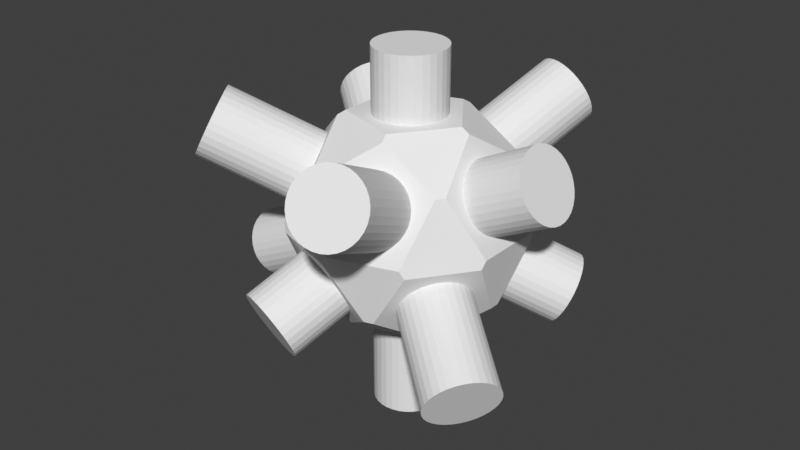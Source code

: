 # Source: cubidi.blend  (saved by Blender 4.0.36; exported with 4.5.12 LTS)
import bpy
from mathutils import Matrix  # noqa: F401  (used for matrix-valued properties, if any)

bpy.ops.wm.read_factory_settings(use_empty=True)
scene = bpy.context.scene
scene.name = 'Scene'

# ---- collections
col_collection = bpy.data.collections.new('Collection'); scene.collection.children.link(col_collection)

# ---- world
world_world = bpy.data.worlds.new('World'); scene.world = world_world
world_world.use_nodes = True; world_world.node_tree.nodes.clear()
_N = world_world.node_tree.nodes; _L = world_world.node_tree.links
n0 = _N.new('ShaderNodeOutputWorld'); n0.name = 'World Output'; n0.location = (300, 300)
n1 = _N.new('ShaderNodeBackground'); n1.name = 'Background'; n1.location = (10, 300)
n1.inputs[0].default_value = (0.05088, 0.05088, 0.05088, 1.0)
_L.new(n1.outputs[0], n0.inputs[0])
n0.is_active_output = True
world_world.color = (0.05088, 0.05088, 0.05088)
world_world.use_sun_shadow = False
world_world.sun_shadow_jitter_overblur = 0.0

# ---- meshes
me_cylinder = bpy.data.meshes.new('Cylinder')
me_cylinder.from_pydata([(7.866e-09, 0.8851, -5.026), (7.866e-09, 0.8851, 4.138), (0.1727, 0.8681, -5.026), (0.1727, 0.8681, 4.138), (0.3387, 0.8177, -5.026), (0.3387, 0.8177, 4.138), (0.4917, 0.7359, -5.026), (0.4917, 0.7359, 4.138), (0.6259, 0.6259, -5.026), (0.6259, 0.6259, 4.138), (0.7359, 0.4917, -5.026), (0.7359, 0.4917, 4.138), (0.8177, 0.3387, -5.026), (0.8177, 0.3387, 4.138), (0.8681, 0.1727, -5.026), (0.8681, 0.1727, 4.138), (0.8851, -4.061e-08, -5.026), (0.8851, -4.061e-08, 4.138), (0.8681, -0.1727, -5.026), (0.8681, -0.1727, 4.138), (0.8177, -0.3387, -5.026), (0.8177, -0.3387, 4.138), (0.7359, -0.4917, -5.026), (0.7359, -0.4917, 4.138), (0.6259, -0.6259, -5.026), (0.6259, -0.6259, 4.138), (0.4917, -0.7359, -5.026), (0.4917, -0.7359, 4.138), (0.3387, -0.8177, -5.026), (0.3387, -0.8177, 4.138), (0.1727, -0.8681, -5.026), (0.1727, -0.8681, 4.138), (-6.951e-08, -0.8851, -5.026), (-6.951e-08, -0.8851, 4.138), (-0.1727, -0.8681, -5.026), (-0.1727, -0.8681, 4.138), (-0.3387, -0.8177, -5.026), (-0.3387, -0.8177, 4.138), (-0.4917, -0.7359, -5.026), (-0.4917, -0.7359, 4.138), (-0.6259, -0.6259, -5.026), (-0.6259, -0.6259, 4.138), (-0.7359, -0.4917, -5.026), (-0.7359, -0.4917, 4.138), (-0.8177, -0.3387, -5.026), (-0.8177, -0.3387, 4.138), (-0.8681, -0.1727, -5.026), (-0.8681, -0.1727, 4.138), (-0.8851, 8.628e-09, -5.026), (-0.8851, 8.628e-09, 4.138), (-0.8681, 0.1727, -5.026), (-0.8681, 0.1727, 4.138), (-0.8177, 0.3387, -5.026), (-0.8177, 0.3387, 4.138), (-0.7359, 0.4917, -5.026), (-0.7359, 0.4917, 4.138), (-0.6259, 0.6259, -5.026), (-0.6259, 0.6259, 4.138), (-0.4917, 0.7359, -5.026), (-0.4917, 0.7359, 4.138), (-0.3387, 0.8177, -5.026), (-0.3387, 0.8177, 4.138), (-0.1727, 0.8681, -5.026), (-0.1727, 0.8681, 4.138)], [], [(0, 1, 3, 2), (2, 3, 5, 4), (4, 5, 7, 6), (6, 7, 9, 8), (8, 9, 11, 10), (10, 11, 13, 12), (12, 13, 15, 14), (14, 15, 17, 16), (16, 17, 19, 18), (18, 19, 21, 20), (20, 21, 23, 22), (22, 23, 25, 24), (24, 25, 27, 26), (26, 27, 29, 28), (28, 29, 31, 30), (30, 31, 33, 32), (32, 33, 35, 34), (34, 35, 37, 36), (36, 37, 39, 38), (38, 39, 41, 40), (40, 41, 43, 42), (42, 43, 45, 44), (44, 45, 47, 46), (46, 47, 49, 48), (48, 49, 51, 50), (50, 51, 53, 52), (52, 53, 55, 54), (54, 55, 57, 56), (56, 57, 59, 58), (58, 59, 61, 60), (3, 1, 63, 61, 59, 57, 55, 53, 51, 49, 47, 45, 43, 41, 39, 37, 35, 33, 31, 29, 27, 25, 23, 21, 19, 17, 15, 13, 11, 9, 7, 5), (60, 61, 63, 62), (62, 63, 1, 0), (0, 2, 4, 6, 8, 10, 12, 14, 16, 18, 20, 22, 24, 26, 28, 30, 32, 34, 36, 38, 40, 42, 44, 46, 48, 50, 52, 54, 56, 58, 60, 62)])
_uv = me_cylinder.uv_layers.new(name='UVMap')
_uv.uv.foreach_set('vector', [1.0, 0.5, 1.0, 1.0, 0.9688, 1.0, 0.9688, 0.5, 0.9688, 0.5, 0.9688, 1.0, 0.9375, 1.0, 0.9375, 0.5, 0.9375, 0.5, 0.9375, 1.0, 0.9062, 1.0, 0.9062, 0.5, 0.9062, 0.5, 0.9062, 1.0, 0.875, 1.0, 0.875, 0.5, 0.875, 0.5, 0.875, 1.0, 0.8438, 1.0, 0.8438, 0.5, 0.8438, 0.5, 0.8438, 1.0, 0.8125, 1.0, 0.8125, 0.5, 0.8125, 0.5, 0.8125, 1.0, 0.7812, 1.0, 0.7812, 0.5, 0.7812, 0.5, 0.7812, 1.0, 0.75, 1.0, 0.75, 0.5, 0.75, 0.5, 0.75, 1.0, 0.7188, 1.0, 0.7188, 0.5, 0.7188, 0.5, 0.7188, 1.0, 0.6875, 1.0, 0.6875, 0.5, 0.6875, 0.5, 0.6875, 1.0, 0.6562, 1.0, 0.6562, 0.5, 0.6562, 0.5, 0.6562, 1.0, 0.625, 1.0, 0.625, 0.5, 0.625, 0.5, 0.625, 1.0, 0.5938, 1.0, 0.5938, 0.5, 0.5938, 0.5, 0.5938, 1.0, 0.5625, 1.0, 0.5625, 0.5, 0.5625, 0.5, 0.5625, 1.0, 0.5312, 1.0, 0.5312, 0.5, 0.5312, 0.5, 0.5312, 1.0, 0.5, 1.0, 0.5, 0.5, 0.5, 0.5, 0.5, 1.0, 0.4688, 1.0, 0.4688, 0.5, 0.4688, 0.5, 0.4688, 1.0, 0.4375, 1.0, 0.4375, 0.5, 0.4375, 0.5, 0.4375, 1.0, 0.4062, 1.0, 0.4062, 0.5, 0.4062, 0.5, 0.4062, 1.0, 0.375, 1.0, 0.375, 0.5, 0.375, 0.5, 0.375, 1.0, 0.3438, 1.0, 0.3438, 0.5, 0.3438, 0.5, 0.3438, 1.0, 0.3125, 1.0, 0.3125, 0.5, 0.3125, 0.5, 0.3125, 1.0, 0.2812, 1.0, 0.2812, 0.5, 0.2812, 0.5, 0.2812, 1.0, 0.25, 1.0, 0.25, 0.5, 0.25, 0.5, 0.25, 1.0, 0.2188, 1.0, 0.2188, 0.5, 0.2188, 0.5, 0.2188, 1.0, 0.1875, 1.0, 0.1875, 0.5, 0.1875, 0.5, 0.1875, 1.0, 0.1562, 1.0, 0.1562, 0.5, 0.1562, 0.5, 0.1562, 1.0, 0.125, 1.0, 0.125, 0.5, 0.125, 0.5, 0.125, 1.0, 0.09375, 1.0, 0.09375, 0.5, 0.09375, 0.5, 0.09375, 1.0, 0.0625, 1.0, 0.0625, 0.5, 0.2968, 0.4854, 0.25, 0.49, 0.2032, 0.4854, 0.1582, 0.4717, 0.1167, 0.4496, 0.08029, 0.4197, 0.05045, 0.3833, 0.02827, 0.3418, 0.01461, 0.2968, 0.01, 0.25, 0.01461, 0.2032, 0.02827, 0.1582, 0.05045, 0.1167, 0.08029, 0.08029, 0.1167, 0.05045, 0.1582, 0.02827, 0.2032, 0.01461, 0.25, 0.01, 0.2968, 0.01461, 0.3418, 0.02827, 0.3833, 0.05045, 0.4197, 0.08029, 0.4496, 0.1167, 0.4717, 0.1582, 0.4854, 0.2032, 0.49, 0.25, 0.4854, 0.2968, 0.4717, 0.3418, 0.4496, 0.3833, 0.4197, 0.4197, 0.3833, 0.4496, 0.3418, 0.4717, 0.0625, 0.5, 0.0625, 1.0, 0.03125, 1.0, 0.03125, 0.5, 0.03125, 0.5, 0.03125, 1.0, 0.0, 1.0, 0.0, 0.5, 0.75, 0.49, 0.7968, 0.4854, 0.8418, 0.4717, 0.8833, 0.4496, 0.9197, 0.4197, 0.9496, 0.3833, 0.9717, 0.3418, 0.9854, 0.2968, 0.99, 0.25, 0.9854, 0.2032, 0.9717, 0.1582, 0.9496, 0.1167, 0.9197, 0.08029, 0.8833, 0.05045, 0.8418, 0.02827, 0.7968, 0.01461, 0.75, 0.01, 0.7032, 0.01461, 0.6582, 0.02827, 0.6167, 0.05045, 0.5803, 0.08029, 0.5504, 0.1167, 0.5283, 0.1582, 0.5146, 0.2032, 0.51, 0.25, 0.5146, 0.2968, 0.5283, 0.3418, 0.5504, 0.3833, 0.5803, 0.4197, 0.6167, 0.4496, 0.6582, 0.4717, 0.7032, 0.4854])
me_cylinder.use_remesh_fix_poles = True
me_cylinder.use_remesh_preserve_attributes = False
me_cylinder.update()
me_cylinder_001 = bpy.data.meshes.new('Cylinder.001')
me_cylinder_001.from_pydata([(7.866e-09, 0.8851, -5.026), (7.866e-09, 0.8851, 4.138), (0.1727, 0.8681, -5.026), (0.1727, 0.8681, 4.138), (0.3387, 0.8177, -5.026), (0.3387, 0.8177, 4.138), (0.4917, 0.7359, -5.026), (0.4917, 0.7359, 4.138), (0.6259, 0.6259, -5.026), (0.6259, 0.6259, 4.138), (0.7359, 0.4917, -5.026), (0.7359, 0.4917, 4.138), (0.8177, 0.3387, -5.026), (0.8177, 0.3387, 4.138), (0.8681, 0.1727, -5.026), (0.8681, 0.1727, 4.138), (0.8851, -4.061e-08, -5.026), (0.8851, -4.061e-08, 4.138), (0.8681, -0.1727, -5.026), (0.8681, -0.1727, 4.138), (0.8177, -0.3387, -5.026), (0.8177, -0.3387, 4.138), (0.7359, -0.4917, -5.026), (0.7359, -0.4917, 4.138), (0.6259, -0.6259, -5.026), (0.6259, -0.6259, 4.138), (0.4917, -0.7359, -5.026), (0.4917, -0.7359, 4.138), (0.3387, -0.8177, -5.026), (0.3387, -0.8177, 4.138), (0.1727, -0.8681, -5.026), (0.1727, -0.8681, 4.138), (-6.951e-08, -0.8851, -5.026), (-6.951e-08, -0.8851, 4.138), (-0.1727, -0.8681, -5.026), (-0.1727, -0.8681, 4.138), (-0.3387, -0.8177, -5.026), (-0.3387, -0.8177, 4.138), (-0.4917, -0.7359, -5.026), (-0.4917, -0.7359, 4.138), (-0.6259, -0.6259, -5.026), (-0.6259, -0.6259, 4.138), (-0.7359, -0.4917, -5.026), (-0.7359, -0.4917, 4.138), (-0.8177, -0.3387, -5.026), (-0.8177, -0.3387, 4.138), (-0.8681, -0.1727, -5.026), (-0.8681, -0.1727, 4.138), (-0.8851, 8.628e-09, -5.026), (-0.8851, 8.628e-09, 4.138), (-0.8681, 0.1727, -5.026), (-0.8681, 0.1727, 4.138), (-0.8177, 0.3387, -5.026), (-0.8177, 0.3387, 4.138), (-0.7359, 0.4917, -5.026), (-0.7359, 0.4917, 4.138), (-0.6259, 0.6259, -5.026), (-0.6259, 0.6259, 4.138), (-0.4917, 0.7359, -5.026), (-0.4917, 0.7359, 4.138), (-0.3387, 0.8177, -5.026), (-0.3387, 0.8177, 4.138), (-0.1727, 0.8681, -5.026), (-0.1727, 0.8681, 4.138)], [], [(0, 1, 3, 2), (2, 3, 5, 4), (4, 5, 7, 6), (6, 7, 9, 8), (8, 9, 11, 10), (10, 11, 13, 12), (12, 13, 15, 14), (14, 15, 17, 16), (16, 17, 19, 18), (18, 19, 21, 20), (20, 21, 23, 22), (22, 23, 25, 24), (24, 25, 27, 26), (26, 27, 29, 28), (28, 29, 31, 30), (30, 31, 33, 32), (32, 33, 35, 34), (34, 35, 37, 36), (36, 37, 39, 38), (38, 39, 41, 40), (40, 41, 43, 42), (42, 43, 45, 44), (44, 45, 47, 46), (46, 47, 49, 48), (48, 49, 51, 50), (50, 51, 53, 52), (52, 53, 55, 54), (54, 55, 57, 56), (56, 57, 59, 58), (58, 59, 61, 60), (3, 1, 63, 61, 59, 57, 55, 53, 51, 49, 47, 45, 43, 41, 39, 37, 35, 33, 31, 29, 27, 25, 23, 21, 19, 17, 15, 13, 11, 9, 7, 5), (60, 61, 63, 62), (62, 63, 1, 0), (0, 2, 4, 6, 8, 10, 12, 14, 16, 18, 20, 22, 24, 26, 28, 30, 32, 34, 36, 38, 40, 42, 44, 46, 48, 50, 52, 54, 56, 58, 60, 62)])
_uv = me_cylinder_001.uv_layers.new(name='UVMap')
_uv.uv.foreach_set('vector', [1.0, 0.5, 1.0, 1.0, 0.9688, 1.0, 0.9688, 0.5, 0.9688, 0.5, 0.9688, 1.0, 0.9375, 1.0, 0.9375, 0.5, 0.9375, 0.5, 0.9375, 1.0, 0.9062, 1.0, 0.9062, 0.5, 0.9062, 0.5, 0.9062, 1.0, 0.875, 1.0, 0.875, 0.5, 0.875, 0.5, 0.875, 1.0, 0.8438, 1.0, 0.8438, 0.5, 0.8438, 0.5, 0.8438, 1.0, 0.8125, 1.0, 0.8125, 0.5, 0.8125, 0.5, 0.8125, 1.0, 0.7812, 1.0, 0.7812, 0.5, 0.7812, 0.5, 0.7812, 1.0, 0.75, 1.0, 0.75, 0.5, 0.75, 0.5, 0.75, 1.0, 0.7188, 1.0, 0.7188, 0.5, 0.7188, 0.5, 0.7188, 1.0, 0.6875, 1.0, 0.6875, 0.5, 0.6875, 0.5, 0.6875, 1.0, 0.6562, 1.0, 0.6562, 0.5, 0.6562, 0.5, 0.6562, 1.0, 0.625, 1.0, 0.625, 0.5, 0.625, 0.5, 0.625, 1.0, 0.5938, 1.0, 0.5938, 0.5, 0.5938, 0.5, 0.5938, 1.0, 0.5625, 1.0, 0.5625, 0.5, 0.5625, 0.5, 0.5625, 1.0, 0.5312, 1.0, 0.5312, 0.5, 0.5312, 0.5, 0.5312, 1.0, 0.5, 1.0, 0.5, 0.5, 0.5, 0.5, 0.5, 1.0, 0.4688, 1.0, 0.4688, 0.5, 0.4688, 0.5, 0.4688, 1.0, 0.4375, 1.0, 0.4375, 0.5, 0.4375, 0.5, 0.4375, 1.0, 0.4062, 1.0, 0.4062, 0.5, 0.4062, 0.5, 0.4062, 1.0, 0.375, 1.0, 0.375, 0.5, 0.375, 0.5, 0.375, 1.0, 0.3438, 1.0, 0.3438, 0.5, 0.3438, 0.5, 0.3438, 1.0, 0.3125, 1.0, 0.3125, 0.5, 0.3125, 0.5, 0.3125, 1.0, 0.2812, 1.0, 0.2812, 0.5, 0.2812, 0.5, 0.2812, 1.0, 0.25, 1.0, 0.25, 0.5, 0.25, 0.5, 0.25, 1.0, 0.2188, 1.0, 0.2188, 0.5, 0.2188, 0.5, 0.2188, 1.0, 0.1875, 1.0, 0.1875, 0.5, 0.1875, 0.5, 0.1875, 1.0, 0.1562, 1.0, 0.1562, 0.5, 0.1562, 0.5, 0.1562, 1.0, 0.125, 1.0, 0.125, 0.5, 0.125, 0.5, 0.125, 1.0, 0.09375, 1.0, 0.09375, 0.5, 0.09375, 0.5, 0.09375, 1.0, 0.0625, 1.0, 0.0625, 0.5, 0.2968, 0.4854, 0.25, 0.49, 0.2032, 0.4854, 0.1582, 0.4717, 0.1167, 0.4496, 0.08029, 0.4197, 0.05045, 0.3833, 0.02827, 0.3418, 0.01461, 0.2968, 0.01, 0.25, 0.01461, 0.2032, 0.02827, 0.1582, 0.05045, 0.1167, 0.08029, 0.08029, 0.1167, 0.05045, 0.1582, 0.02827, 0.2032, 0.01461, 0.25, 0.01, 0.2968, 0.01461, 0.3418, 0.02827, 0.3833, 0.05045, 0.4197, 0.08029, 0.4496, 0.1167, 0.4717, 0.1582, 0.4854, 0.2032, 0.49, 0.25, 0.4854, 0.2968, 0.4717, 0.3418, 0.4496, 0.3833, 0.4197, 0.4197, 0.3833, 0.4496, 0.3418, 0.4717, 0.0625, 0.5, 0.0625, 1.0, 0.03125, 1.0, 0.03125, 0.5, 0.03125, 0.5, 0.03125, 1.0, 0.0, 1.0, 0.0, 0.5, 0.75, 0.49, 0.7968, 0.4854, 0.8418, 0.4717, 0.8833, 0.4496, 0.9197, 0.4197, 0.9496, 0.3833, 0.9717, 0.3418, 0.9854, 0.2968, 0.99, 0.25, 0.9854, 0.2032, 0.9717, 0.1582, 0.9496, 0.1167, 0.9197, 0.08029, 0.8833, 0.05045, 0.8418, 0.02827, 0.7968, 0.01461, 0.75, 0.01, 0.7032, 0.01461, 0.6582, 0.02827, 0.6167, 0.05045, 0.5803, 0.08029, 0.5504, 0.1167, 0.5283, 0.1582, 0.5146, 0.2032, 0.51, 0.25, 0.5146, 0.2968, 0.5283, 0.3418, 0.5504, 0.3833, 0.5803, 0.4197, 0.6167, 0.4496, 0.6582, 0.4717, 0.7032, 0.4854])
me_cylinder_001.use_remesh_fix_poles = True
me_cylinder_001.use_remesh_preserve_attributes = False
me_cylinder_001.update()
me_cylinder_002 = bpy.data.meshes.new('Cylinder.002')
me_cylinder_002.from_pydata([(7.866e-09, 0.8851, -5.026), (7.866e-09, 0.8851, 4.138), (0.1727, 0.8681, -5.026), (0.1727, 0.8681, 4.138), (0.3387, 0.8177, -5.026), (0.3387, 0.8177, 4.138), (0.4917, 0.7359, -5.026), (0.4917, 0.7359, 4.138), (0.6259, 0.6259, -5.026), (0.6259, 0.6259, 4.138), (0.7359, 0.4917, -5.026), (0.7359, 0.4917, 4.138), (0.8177, 0.3387, -5.026), (0.8177, 0.3387, 4.138), (0.8681, 0.1727, -5.026), (0.8681, 0.1727, 4.138), (0.8851, -4.061e-08, -5.026), (0.8851, -4.061e-08, 4.138), (0.8681, -0.1727, -5.026), (0.8681, -0.1727, 4.138), (0.8177, -0.3387, -5.026), (0.8177, -0.3387, 4.138), (0.7359, -0.4917, -5.026), (0.7359, -0.4917, 4.138), (0.6259, -0.6259, -5.026), (0.6259, -0.6259, 4.138), (0.4917, -0.7359, -5.026), (0.4917, -0.7359, 4.138), (0.3387, -0.8177, -5.026), (0.3387, -0.8177, 4.138), (0.1727, -0.8681, -5.026), (0.1727, -0.8681, 4.138), (-6.951e-08, -0.8851, -5.026), (-6.951e-08, -0.8851, 4.138), (-0.1727, -0.8681, -5.026), (-0.1727, -0.8681, 4.138), (-0.3387, -0.8177, -5.026), (-0.3387, -0.8177, 4.138), (-0.4917, -0.7359, -5.026), (-0.4917, -0.7359, 4.138), (-0.6259, -0.6259, -5.026), (-0.6259, -0.6259, 4.138), (-0.7359, -0.4917, -5.026), (-0.7359, -0.4917, 4.138), (-0.8177, -0.3387, -5.026), (-0.8177, -0.3387, 4.138), (-0.8681, -0.1727, -5.026), (-0.8681, -0.1727, 4.138), (-0.8851, 8.628e-09, -5.026), (-0.8851, 8.628e-09, 4.138), (-0.8681, 0.1727, -5.026), (-0.8681, 0.1727, 4.138), (-0.8177, 0.3387, -5.026), (-0.8177, 0.3387, 4.138), (-0.7359, 0.4917, -5.026), (-0.7359, 0.4917, 4.138), (-0.6259, 0.6259, -5.026), (-0.6259, 0.6259, 4.138), (-0.4917, 0.7359, -5.026), (-0.4917, 0.7359, 4.138), (-0.3387, 0.8177, -5.026), (-0.3387, 0.8177, 4.138), (-0.1727, 0.8681, -5.026), (-0.1727, 0.8681, 4.138)], [], [(0, 1, 3, 2), (2, 3, 5, 4), (4, 5, 7, 6), (6, 7, 9, 8), (8, 9, 11, 10), (10, 11, 13, 12), (12, 13, 15, 14), (14, 15, 17, 16), (16, 17, 19, 18), (18, 19, 21, 20), (20, 21, 23, 22), (22, 23, 25, 24), (24, 25, 27, 26), (26, 27, 29, 28), (28, 29, 31, 30), (30, 31, 33, 32), (32, 33, 35, 34), (34, 35, 37, 36), (36, 37, 39, 38), (38, 39, 41, 40), (40, 41, 43, 42), (42, 43, 45, 44), (44, 45, 47, 46), (46, 47, 49, 48), (48, 49, 51, 50), (50, 51, 53, 52), (52, 53, 55, 54), (54, 55, 57, 56), (56, 57, 59, 58), (58, 59, 61, 60), (3, 1, 63, 61, 59, 57, 55, 53, 51, 49, 47, 45, 43, 41, 39, 37, 35, 33, 31, 29, 27, 25, 23, 21, 19, 17, 15, 13, 11, 9, 7, 5), (60, 61, 63, 62), (62, 63, 1, 0), (0, 2, 4, 6, 8, 10, 12, 14, 16, 18, 20, 22, 24, 26, 28, 30, 32, 34, 36, 38, 40, 42, 44, 46, 48, 50, 52, 54, 56, 58, 60, 62)])
_uv = me_cylinder_002.uv_layers.new(name='UVMap')
_uv.uv.foreach_set('vector', [1.0, 0.5, 1.0, 1.0, 0.9688, 1.0, 0.9688, 0.5, 0.9688, 0.5, 0.9688, 1.0, 0.9375, 1.0, 0.9375, 0.5, 0.9375, 0.5, 0.9375, 1.0, 0.9062, 1.0, 0.9062, 0.5, 0.9062, 0.5, 0.9062, 1.0, 0.875, 1.0, 0.875, 0.5, 0.875, 0.5, 0.875, 1.0, 0.8438, 1.0, 0.8438, 0.5, 0.8438, 0.5, 0.8438, 1.0, 0.8125, 1.0, 0.8125, 0.5, 0.8125, 0.5, 0.8125, 1.0, 0.7812, 1.0, 0.7812, 0.5, 0.7812, 0.5, 0.7812, 1.0, 0.75, 1.0, 0.75, 0.5, 0.75, 0.5, 0.75, 1.0, 0.7188, 1.0, 0.7188, 0.5, 0.7188, 0.5, 0.7188, 1.0, 0.6875, 1.0, 0.6875, 0.5, 0.6875, 0.5, 0.6875, 1.0, 0.6562, 1.0, 0.6562, 0.5, 0.6562, 0.5, 0.6562, 1.0, 0.625, 1.0, 0.625, 0.5, 0.625, 0.5, 0.625, 1.0, 0.5938, 1.0, 0.5938, 0.5, 0.5938, 0.5, 0.5938, 1.0, 0.5625, 1.0, 0.5625, 0.5, 0.5625, 0.5, 0.5625, 1.0, 0.5312, 1.0, 0.5312, 0.5, 0.5312, 0.5, 0.5312, 1.0, 0.5, 1.0, 0.5, 0.5, 0.5, 0.5, 0.5, 1.0, 0.4688, 1.0, 0.4688, 0.5, 0.4688, 0.5, 0.4688, 1.0, 0.4375, 1.0, 0.4375, 0.5, 0.4375, 0.5, 0.4375, 1.0, 0.4062, 1.0, 0.4062, 0.5, 0.4062, 0.5, 0.4062, 1.0, 0.375, 1.0, 0.375, 0.5, 0.375, 0.5, 0.375, 1.0, 0.3438, 1.0, 0.3438, 0.5, 0.3438, 0.5, 0.3438, 1.0, 0.3125, 1.0, 0.3125, 0.5, 0.3125, 0.5, 0.3125, 1.0, 0.2812, 1.0, 0.2812, 0.5, 0.2812, 0.5, 0.2812, 1.0, 0.25, 1.0, 0.25, 0.5, 0.25, 0.5, 0.25, 1.0, 0.2188, 1.0, 0.2188, 0.5, 0.2188, 0.5, 0.2188, 1.0, 0.1875, 1.0, 0.1875, 0.5, 0.1875, 0.5, 0.1875, 1.0, 0.1562, 1.0, 0.1562, 0.5, 0.1562, 0.5, 0.1562, 1.0, 0.125, 1.0, 0.125, 0.5, 0.125, 0.5, 0.125, 1.0, 0.09375, 1.0, 0.09375, 0.5, 0.09375, 0.5, 0.09375, 1.0, 0.0625, 1.0, 0.0625, 0.5, 0.2968, 0.4854, 0.25, 0.49, 0.2032, 0.4854, 0.1582, 0.4717, 0.1167, 0.4496, 0.08029, 0.4197, 0.05045, 0.3833, 0.02827, 0.3418, 0.01461, 0.2968, 0.01, 0.25, 0.01461, 0.2032, 0.02827, 0.1582, 0.05045, 0.1167, 0.08029, 0.08029, 0.1167, 0.05045, 0.1582, 0.02827, 0.2032, 0.01461, 0.25, 0.01, 0.2968, 0.01461, 0.3418, 0.02827, 0.3833, 0.05045, 0.4197, 0.08029, 0.4496, 0.1167, 0.4717, 0.1582, 0.4854, 0.2032, 0.49, 0.25, 0.4854, 0.2968, 0.4717, 0.3418, 0.4496, 0.3833, 0.4197, 0.4197, 0.3833, 0.4496, 0.3418, 0.4717, 0.0625, 0.5, 0.0625, 1.0, 0.03125, 1.0, 0.03125, 0.5, 0.03125, 0.5, 0.03125, 1.0, 0.0, 1.0, 0.0, 0.5, 0.75, 0.49, 0.7968, 0.4854, 0.8418, 0.4717, 0.8833, 0.4496, 0.9197, 0.4197, 0.9496, 0.3833, 0.9717, 0.3418, 0.9854, 0.2968, 0.99, 0.25, 0.9854, 0.2032, 0.9717, 0.1582, 0.9496, 0.1167, 0.9197, 0.08029, 0.8833, 0.05045, 0.8418, 0.02827, 0.7968, 0.01461, 0.75, 0.01, 0.7032, 0.01461, 0.6582, 0.02827, 0.6167, 0.05045, 0.5803, 0.08029, 0.5504, 0.1167, 0.5283, 0.1582, 0.5146, 0.2032, 0.51, 0.25, 0.5146, 0.2968, 0.5283, 0.3418, 0.5504, 0.3833, 0.5803, 0.4197, 0.6167, 0.4496, 0.6582, 0.4717, 0.7032, 0.4854])
me_cylinder_002.use_remesh_fix_poles = True
me_cylinder_002.use_remesh_preserve_attributes = False
me_cylinder_002.update()
me_cylinder_004 = bpy.data.meshes.new('Cylinder.004')
me_cylinder_004.from_pydata([(7.866e-09, 0.8851, -5.026), (7.866e-09, 0.8851, 4.138), (0.1727, 0.8681, -5.026), (0.1727, 0.8681, 4.138), (0.3387, 0.8177, -5.026), (0.3387, 0.8177, 4.138), (0.4917, 0.7359, -5.026), (0.4917, 0.7359, 4.138), (0.6259, 0.6259, -5.026), (0.6259, 0.6259, 4.138), (0.7359, 0.4917, -5.026), (0.7359, 0.4917, 4.138), (0.8177, 0.3387, -5.026), (0.8177, 0.3387, 4.138), (0.8681, 0.1727, -5.026), (0.8681, 0.1727, 4.138), (0.8851, -4.061e-08, -5.026), (0.8851, -4.061e-08, 4.138), (0.8681, -0.1727, -5.026), (0.8681, -0.1727, 4.138), (0.8177, -0.3387, -5.026), (0.8177, -0.3387, 4.138), (0.7359, -0.4917, -5.026), (0.7359, -0.4917, 4.138), (0.6259, -0.6259, -5.026), (0.6259, -0.6259, 4.138), (0.4917, -0.7359, -5.026), (0.4917, -0.7359, 4.138), (0.3387, -0.8177, -5.026), (0.3387, -0.8177, 4.138), (0.1727, -0.8681, -5.026), (0.1727, -0.8681, 4.138), (-6.951e-08, -0.8851, -5.026), (-6.951e-08, -0.8851, 4.138), (-0.1727, -0.8681, -5.026), (-0.1727, -0.8681, 4.138), (-0.3387, -0.8177, -5.026), (-0.3387, -0.8177, 4.138), (-0.4917, -0.7359, -5.026), (-0.4917, -0.7359, 4.138), (-0.6259, -0.6259, -5.026), (-0.6259, -0.6259, 4.138), (-0.7359, -0.4917, -5.026), (-0.7359, -0.4917, 4.138), (-0.8177, -0.3387, -5.026), (-0.8177, -0.3387, 4.138), (-0.8681, -0.1727, -5.026), (-0.8681, -0.1727, 4.138), (-0.8851, 8.628e-09, -5.026), (-0.8851, 8.628e-09, 4.138), (-0.8681, 0.1727, -5.026), (-0.8681, 0.1727, 4.138), (-0.8177, 0.3387, -5.026), (-0.8177, 0.3387, 4.138), (-0.7359, 0.4917, -5.026), (-0.7359, 0.4917, 4.138), (-0.6259, 0.6259, -5.026), (-0.6259, 0.6259, 4.138), (-0.4917, 0.7359, -5.026), (-0.4917, 0.7359, 4.138), (-0.3387, 0.8177, -5.026), (-0.3387, 0.8177, 4.138), (-0.1727, 0.8681, -5.026), (-0.1727, 0.8681, 4.138)], [], [(0, 1, 3, 2), (2, 3, 5, 4), (4, 5, 7, 6), (6, 7, 9, 8), (8, 9, 11, 10), (10, 11, 13, 12), (12, 13, 15, 14), (14, 15, 17, 16), (16, 17, 19, 18), (18, 19, 21, 20), (20, 21, 23, 22), (22, 23, 25, 24), (24, 25, 27, 26), (26, 27, 29, 28), (28, 29, 31, 30), (30, 31, 33, 32), (32, 33, 35, 34), (34, 35, 37, 36), (36, 37, 39, 38), (38, 39, 41, 40), (40, 41, 43, 42), (42, 43, 45, 44), (44, 45, 47, 46), (46, 47, 49, 48), (48, 49, 51, 50), (50, 51, 53, 52), (52, 53, 55, 54), (54, 55, 57, 56), (56, 57, 59, 58), (58, 59, 61, 60), (3, 1, 63, 61, 59, 57, 55, 53, 51, 49, 47, 45, 43, 41, 39, 37, 35, 33, 31, 29, 27, 25, 23, 21, 19, 17, 15, 13, 11, 9, 7, 5), (60, 61, 63, 62), (62, 63, 1, 0), (0, 2, 4, 6, 8, 10, 12, 14, 16, 18, 20, 22, 24, 26, 28, 30, 32, 34, 36, 38, 40, 42, 44, 46, 48, 50, 52, 54, 56, 58, 60, 62)])
_uv = me_cylinder_004.uv_layers.new(name='UVMap')
_uv.uv.foreach_set('vector', [1.0, 0.5, 1.0, 1.0, 0.9688, 1.0, 0.9688, 0.5, 0.9688, 0.5, 0.9688, 1.0, 0.9375, 1.0, 0.9375, 0.5, 0.9375, 0.5, 0.9375, 1.0, 0.9062, 1.0, 0.9062, 0.5, 0.9062, 0.5, 0.9062, 1.0, 0.875, 1.0, 0.875, 0.5, 0.875, 0.5, 0.875, 1.0, 0.8438, 1.0, 0.8438, 0.5, 0.8438, 0.5, 0.8438, 1.0, 0.8125, 1.0, 0.8125, 0.5, 0.8125, 0.5, 0.8125, 1.0, 0.7812, 1.0, 0.7812, 0.5, 0.7812, 0.5, 0.7812, 1.0, 0.75, 1.0, 0.75, 0.5, 0.75, 0.5, 0.75, 1.0, 0.7188, 1.0, 0.7188, 0.5, 0.7188, 0.5, 0.7188, 1.0, 0.6875, 1.0, 0.6875, 0.5, 0.6875, 0.5, 0.6875, 1.0, 0.6562, 1.0, 0.6562, 0.5, 0.6562, 0.5, 0.6562, 1.0, 0.625, 1.0, 0.625, 0.5, 0.625, 0.5, 0.625, 1.0, 0.5938, 1.0, 0.5938, 0.5, 0.5938, 0.5, 0.5938, 1.0, 0.5625, 1.0, 0.5625, 0.5, 0.5625, 0.5, 0.5625, 1.0, 0.5312, 1.0, 0.5312, 0.5, 0.5312, 0.5, 0.5312, 1.0, 0.5, 1.0, 0.5, 0.5, 0.5, 0.5, 0.5, 1.0, 0.4688, 1.0, 0.4688, 0.5, 0.4688, 0.5, 0.4688, 1.0, 0.4375, 1.0, 0.4375, 0.5, 0.4375, 0.5, 0.4375, 1.0, 0.4062, 1.0, 0.4062, 0.5, 0.4062, 0.5, 0.4062, 1.0, 0.375, 1.0, 0.375, 0.5, 0.375, 0.5, 0.375, 1.0, 0.3438, 1.0, 0.3438, 0.5, 0.3438, 0.5, 0.3438, 1.0, 0.3125, 1.0, 0.3125, 0.5, 0.3125, 0.5, 0.3125, 1.0, 0.2812, 1.0, 0.2812, 0.5, 0.2812, 0.5, 0.2812, 1.0, 0.25, 1.0, 0.25, 0.5, 0.25, 0.5, 0.25, 1.0, 0.2188, 1.0, 0.2188, 0.5, 0.2188, 0.5, 0.2188, 1.0, 0.1875, 1.0, 0.1875, 0.5, 0.1875, 0.5, 0.1875, 1.0, 0.1562, 1.0, 0.1562, 0.5, 0.1562, 0.5, 0.1562, 1.0, 0.125, 1.0, 0.125, 0.5, 0.125, 0.5, 0.125, 1.0, 0.09375, 1.0, 0.09375, 0.5, 0.09375, 0.5, 0.09375, 1.0, 0.0625, 1.0, 0.0625, 0.5, 0.2968, 0.4854, 0.25, 0.49, 0.2032, 0.4854, 0.1582, 0.4717, 0.1167, 0.4496, 0.08029, 0.4197, 0.05045, 0.3833, 0.02827, 0.3418, 0.01461, 0.2968, 0.01, 0.25, 0.01461, 0.2032, 0.02827, 0.1582, 0.05045, 0.1167, 0.08029, 0.08029, 0.1167, 0.05045, 0.1582, 0.02827, 0.2032, 0.01461, 0.25, 0.01, 0.2968, 0.01461, 0.3418, 0.02827, 0.3833, 0.05045, 0.4197, 0.08029, 0.4496, 0.1167, 0.4717, 0.1582, 0.4854, 0.2032, 0.49, 0.25, 0.4854, 0.2968, 0.4717, 0.3418, 0.4496, 0.3833, 0.4197, 0.4197, 0.3833, 0.4496, 0.3418, 0.4717, 0.0625, 0.5, 0.0625, 1.0, 0.03125, 1.0, 0.03125, 0.5, 0.03125, 0.5, 0.03125, 1.0, 0.0, 1.0, 0.0, 0.5, 0.75, 0.49, 0.7968, 0.4854, 0.8418, 0.4717, 0.8833, 0.4496, 0.9197, 0.4197, 0.9496, 0.3833, 0.9717, 0.3418, 0.9854, 0.2968, 0.99, 0.25, 0.9854, 0.2032, 0.9717, 0.1582, 0.9496, 0.1167, 0.9197, 0.08029, 0.8833, 0.05045, 0.8418, 0.02827, 0.7968, 0.01461, 0.75, 0.01, 0.7032, 0.01461, 0.6582, 0.02827, 0.6167, 0.05045, 0.5803, 0.08029, 0.5504, 0.1167, 0.5283, 0.1582, 0.5146, 0.2032, 0.51, 0.25, 0.5146, 0.2968, 0.5283, 0.3418, 0.5504, 0.3833, 0.5803, 0.4197, 0.6167, 0.4496, 0.6582, 0.4717, 0.7032, 0.4854])
me_cylinder_004.use_remesh_fix_poles = True
me_cylinder_004.use_remesh_preserve_attributes = False
me_cylinder_004.update()
me_cylinder_005 = bpy.data.meshes.new('Cylinder.005')
me_cylinder_005.from_pydata([(7.866e-09, 0.8851, -5.026), (7.866e-09, 0.8851, 4.138), (0.1727, 0.8681, -5.026), (0.1727, 0.8681, 4.138), (0.3387, 0.8177, -5.026), (0.3387, 0.8177, 4.138), (0.4917, 0.7359, -5.026), (0.4917, 0.7359, 4.138), (0.6259, 0.6259, -5.026), (0.6259, 0.6259, 4.138), (0.7359, 0.4917, -5.026), (0.7359, 0.4917, 4.138), (0.8177, 0.3387, -5.026), (0.8177, 0.3387, 4.138), (0.8681, 0.1727, -5.026), (0.8681, 0.1727, 4.138), (0.8851, -4.061e-08, -5.026), (0.8851, -4.061e-08, 4.138), (0.8681, -0.1727, -5.026), (0.8681, -0.1727, 4.138), (0.8177, -0.3387, -5.026), (0.8177, -0.3387, 4.138), (0.7359, -0.4917, -5.026), (0.7359, -0.4917, 4.138), (0.6259, -0.6259, -5.026), (0.6259, -0.6259, 4.138), (0.4917, -0.7359, -5.026), (0.4917, -0.7359, 4.138), (0.3387, -0.8177, -5.026), (0.3387, -0.8177, 4.138), (0.1727, -0.8681, -5.026), (0.1727, -0.8681, 4.138), (-6.951e-08, -0.8851, -5.026), (-6.951e-08, -0.8851, 4.138), (-0.1727, -0.8681, -5.026), (-0.1727, -0.8681, 4.138), (-0.3387, -0.8177, -5.026), (-0.3387, -0.8177, 4.138), (-0.4917, -0.7359, -5.026), (-0.4917, -0.7359, 4.138), (-0.6259, -0.6259, -5.026), (-0.6259, -0.6259, 4.138), (-0.7359, -0.4917, -5.026), (-0.7359, -0.4917, 4.138), (-0.8177, -0.3387, -5.026), (-0.8177, -0.3387, 4.138), (-0.8681, -0.1727, -5.026), (-0.8681, -0.1727, 4.138), (-0.8851, 8.628e-09, -5.026), (-0.8851, 8.628e-09, 4.138), (-0.8681, 0.1727, -5.026), (-0.8681, 0.1727, 4.138), (-0.8177, 0.3387, -5.026), (-0.8177, 0.3387, 4.138), (-0.7359, 0.4917, -5.026), (-0.7359, 0.4917, 4.138), (-0.6259, 0.6259, -5.026), (-0.6259, 0.6259, 4.138), (-0.4917, 0.7359, -5.026), (-0.4917, 0.7359, 4.138), (-0.3387, 0.8177, -5.026), (-0.3387, 0.8177, 4.138), (-0.1727, 0.8681, -5.026), (-0.1727, 0.8681, 4.138)], [], [(0, 1, 3, 2), (2, 3, 5, 4), (4, 5, 7, 6), (6, 7, 9, 8), (8, 9, 11, 10), (10, 11, 13, 12), (12, 13, 15, 14), (14, 15, 17, 16), (16, 17, 19, 18), (18, 19, 21, 20), (20, 21, 23, 22), (22, 23, 25, 24), (24, 25, 27, 26), (26, 27, 29, 28), (28, 29, 31, 30), (30, 31, 33, 32), (32, 33, 35, 34), (34, 35, 37, 36), (36, 37, 39, 38), (38, 39, 41, 40), (40, 41, 43, 42), (42, 43, 45, 44), (44, 45, 47, 46), (46, 47, 49, 48), (48, 49, 51, 50), (50, 51, 53, 52), (52, 53, 55, 54), (54, 55, 57, 56), (56, 57, 59, 58), (58, 59, 61, 60), (3, 1, 63, 61, 59, 57, 55, 53, 51, 49, 47, 45, 43, 41, 39, 37, 35, 33, 31, 29, 27, 25, 23, 21, 19, 17, 15, 13, 11, 9, 7, 5), (60, 61, 63, 62), (62, 63, 1, 0), (0, 2, 4, 6, 8, 10, 12, 14, 16, 18, 20, 22, 24, 26, 28, 30, 32, 34, 36, 38, 40, 42, 44, 46, 48, 50, 52, 54, 56, 58, 60, 62)])
_uv = me_cylinder_005.uv_layers.new(name='UVMap')
_uv.uv.foreach_set('vector', [1.0, 0.5, 1.0, 1.0, 0.9688, 1.0, 0.9688, 0.5, 0.9688, 0.5, 0.9688, 1.0, 0.9375, 1.0, 0.9375, 0.5, 0.9375, 0.5, 0.9375, 1.0, 0.9062, 1.0, 0.9062, 0.5, 0.9062, 0.5, 0.9062, 1.0, 0.875, 1.0, 0.875, 0.5, 0.875, 0.5, 0.875, 1.0, 0.8438, 1.0, 0.8438, 0.5, 0.8438, 0.5, 0.8438, 1.0, 0.8125, 1.0, 0.8125, 0.5, 0.8125, 0.5, 0.8125, 1.0, 0.7812, 1.0, 0.7812, 0.5, 0.7812, 0.5, 0.7812, 1.0, 0.75, 1.0, 0.75, 0.5, 0.75, 0.5, 0.75, 1.0, 0.7188, 1.0, 0.7188, 0.5, 0.7188, 0.5, 0.7188, 1.0, 0.6875, 1.0, 0.6875, 0.5, 0.6875, 0.5, 0.6875, 1.0, 0.6562, 1.0, 0.6562, 0.5, 0.6562, 0.5, 0.6562, 1.0, 0.625, 1.0, 0.625, 0.5, 0.625, 0.5, 0.625, 1.0, 0.5938, 1.0, 0.5938, 0.5, 0.5938, 0.5, 0.5938, 1.0, 0.5625, 1.0, 0.5625, 0.5, 0.5625, 0.5, 0.5625, 1.0, 0.5312, 1.0, 0.5312, 0.5, 0.5312, 0.5, 0.5312, 1.0, 0.5, 1.0, 0.5, 0.5, 0.5, 0.5, 0.5, 1.0, 0.4688, 1.0, 0.4688, 0.5, 0.4688, 0.5, 0.4688, 1.0, 0.4375, 1.0, 0.4375, 0.5, 0.4375, 0.5, 0.4375, 1.0, 0.4062, 1.0, 0.4062, 0.5, 0.4062, 0.5, 0.4062, 1.0, 0.375, 1.0, 0.375, 0.5, 0.375, 0.5, 0.375, 1.0, 0.3438, 1.0, 0.3438, 0.5, 0.3438, 0.5, 0.3438, 1.0, 0.3125, 1.0, 0.3125, 0.5, 0.3125, 0.5, 0.3125, 1.0, 0.2812, 1.0, 0.2812, 0.5, 0.2812, 0.5, 0.2812, 1.0, 0.25, 1.0, 0.25, 0.5, 0.25, 0.5, 0.25, 1.0, 0.2188, 1.0, 0.2188, 0.5, 0.2188, 0.5, 0.2188, 1.0, 0.1875, 1.0, 0.1875, 0.5, 0.1875, 0.5, 0.1875, 1.0, 0.1562, 1.0, 0.1562, 0.5, 0.1562, 0.5, 0.1562, 1.0, 0.125, 1.0, 0.125, 0.5, 0.125, 0.5, 0.125, 1.0, 0.09375, 1.0, 0.09375, 0.5, 0.09375, 0.5, 0.09375, 1.0, 0.0625, 1.0, 0.0625, 0.5, 0.2968, 0.4854, 0.25, 0.49, 0.2032, 0.4854, 0.1582, 0.4717, 0.1167, 0.4496, 0.08029, 0.4197, 0.05045, 0.3833, 0.02827, 0.3418, 0.01461, 0.2968, 0.01, 0.25, 0.01461, 0.2032, 0.02827, 0.1582, 0.05045, 0.1167, 0.08029, 0.08029, 0.1167, 0.05045, 0.1582, 0.02827, 0.2032, 0.01461, 0.25, 0.01, 0.2968, 0.01461, 0.3418, 0.02827, 0.3833, 0.05045, 0.4197, 0.08029, 0.4496, 0.1167, 0.4717, 0.1582, 0.4854, 0.2032, 0.49, 0.25, 0.4854, 0.2968, 0.4717, 0.3418, 0.4496, 0.3833, 0.4197, 0.4197, 0.3833, 0.4496, 0.3418, 0.4717, 0.0625, 0.5, 0.0625, 1.0, 0.03125, 1.0, 0.03125, 0.5, 0.03125, 0.5, 0.03125, 1.0, 0.0, 1.0, 0.0, 0.5, 0.75, 0.49, 0.7968, 0.4854, 0.8418, 0.4717, 0.8833, 0.4496, 0.9197, 0.4197, 0.9496, 0.3833, 0.9717, 0.3418, 0.9854, 0.2968, 0.99, 0.25, 0.9854, 0.2032, 0.9717, 0.1582, 0.9496, 0.1167, 0.9197, 0.08029, 0.8833, 0.05045, 0.8418, 0.02827, 0.7968, 0.01461, 0.75, 0.01, 0.7032, 0.01461, 0.6582, 0.02827, 0.6167, 0.05045, 0.5803, 0.08029, 0.5504, 0.1167, 0.5283, 0.1582, 0.5146, 0.2032, 0.51, 0.25, 0.5146, 0.2968, 0.5283, 0.3418, 0.5504, 0.3833, 0.5803, 0.4197, 0.6167, 0.4496, 0.6582, 0.4717, 0.7032, 0.4854])
me_cylinder_005.use_remesh_fix_poles = True
me_cylinder_005.use_remesh_preserve_attributes = False
me_cylinder_005.update()
me_cylinder_006 = bpy.data.meshes.new('Cylinder.006')
me_cylinder_006.from_pydata([(7.866e-09, 0.8851, -5.026), (7.866e-09, 0.8851, 4.138), (0.1727, 0.8681, -5.026), (0.1727, 0.8681, 4.138), (0.3387, 0.8177, -5.026), (0.3387, 0.8177, 4.138), (0.4917, 0.7359, -5.026), (0.4917, 0.7359, 4.138), (0.6259, 0.6259, -5.026), (0.6259, 0.6259, 4.138), (0.7359, 0.4917, -5.026), (0.7359, 0.4917, 4.138), (0.8177, 0.3387, -5.026), (0.8177, 0.3387, 4.138), (0.8681, 0.1727, -5.026), (0.8681, 0.1727, 4.138), (0.8851, -4.061e-08, -5.026), (0.8851, -4.061e-08, 4.138), (0.8681, -0.1727, -5.026), (0.8681, -0.1727, 4.138), (0.8177, -0.3387, -5.026), (0.8177, -0.3387, 4.138), (0.7359, -0.4917, -5.026), (0.7359, -0.4917, 4.138), (0.6259, -0.6259, -5.026), (0.6259, -0.6259, 4.138), (0.4917, -0.7359, -5.026), (0.4917, -0.7359, 4.138), (0.3387, -0.8177, -5.026), (0.3387, -0.8177, 4.138), (0.1727, -0.8681, -5.026), (0.1727, -0.8681, 4.138), (-6.951e-08, -0.8851, -5.026), (-6.951e-08, -0.8851, 4.138), (-0.1727, -0.8681, -5.026), (-0.1727, -0.8681, 4.138), (-0.3387, -0.8177, -5.026), (-0.3387, -0.8177, 4.138), (-0.4917, -0.7359, -5.026), (-0.4917, -0.7359, 4.138), (-0.6259, -0.6259, -5.026), (-0.6259, -0.6259, 4.138), (-0.7359, -0.4917, -5.026), (-0.7359, -0.4917, 4.138), (-0.8177, -0.3387, -5.026), (-0.8177, -0.3387, 4.138), (-0.8681, -0.1727, -5.026), (-0.8681, -0.1727, 4.138), (-0.8851, 8.628e-09, -5.026), (-0.8851, 8.628e-09, 4.138), (-0.8681, 0.1727, -5.026), (-0.8681, 0.1727, 4.138), (-0.8177, 0.3387, -5.026), (-0.8177, 0.3387, 4.138), (-0.7359, 0.4917, -5.026), (-0.7359, 0.4917, 4.138), (-0.6259, 0.6259, -5.026), (-0.6259, 0.6259, 4.138), (-0.4917, 0.7359, -5.026), (-0.4917, 0.7359, 4.138), (-0.3387, 0.8177, -5.026), (-0.3387, 0.8177, 4.138), (-0.1727, 0.8681, -5.026), (-0.1727, 0.8681, 4.138)], [], [(0, 1, 3, 2), (2, 3, 5, 4), (4, 5, 7, 6), (6, 7, 9, 8), (8, 9, 11, 10), (10, 11, 13, 12), (12, 13, 15, 14), (14, 15, 17, 16), (16, 17, 19, 18), (18, 19, 21, 20), (20, 21, 23, 22), (22, 23, 25, 24), (24, 25, 27, 26), (26, 27, 29, 28), (28, 29, 31, 30), (30, 31, 33, 32), (32, 33, 35, 34), (34, 35, 37, 36), (36, 37, 39, 38), (38, 39, 41, 40), (40, 41, 43, 42), (42, 43, 45, 44), (44, 45, 47, 46), (46, 47, 49, 48), (48, 49, 51, 50), (50, 51, 53, 52), (52, 53, 55, 54), (54, 55, 57, 56), (56, 57, 59, 58), (58, 59, 61, 60), (3, 1, 63, 61, 59, 57, 55, 53, 51, 49, 47, 45, 43, 41, 39, 37, 35, 33, 31, 29, 27, 25, 23, 21, 19, 17, 15, 13, 11, 9, 7, 5), (60, 61, 63, 62), (62, 63, 1, 0), (0, 2, 4, 6, 8, 10, 12, 14, 16, 18, 20, 22, 24, 26, 28, 30, 32, 34, 36, 38, 40, 42, 44, 46, 48, 50, 52, 54, 56, 58, 60, 62)])
_uv = me_cylinder_006.uv_layers.new(name='UVMap')
_uv.uv.foreach_set('vector', [1.0, 0.5, 1.0, 1.0, 0.9688, 1.0, 0.9688, 0.5, 0.9688, 0.5, 0.9688, 1.0, 0.9375, 1.0, 0.9375, 0.5, 0.9375, 0.5, 0.9375, 1.0, 0.9062, 1.0, 0.9062, 0.5, 0.9062, 0.5, 0.9062, 1.0, 0.875, 1.0, 0.875, 0.5, 0.875, 0.5, 0.875, 1.0, 0.8438, 1.0, 0.8438, 0.5, 0.8438, 0.5, 0.8438, 1.0, 0.8125, 1.0, 0.8125, 0.5, 0.8125, 0.5, 0.8125, 1.0, 0.7812, 1.0, 0.7812, 0.5, 0.7812, 0.5, 0.7812, 1.0, 0.75, 1.0, 0.75, 0.5, 0.75, 0.5, 0.75, 1.0, 0.7188, 1.0, 0.7188, 0.5, 0.7188, 0.5, 0.7188, 1.0, 0.6875, 1.0, 0.6875, 0.5, 0.6875, 0.5, 0.6875, 1.0, 0.6562, 1.0, 0.6562, 0.5, 0.6562, 0.5, 0.6562, 1.0, 0.625, 1.0, 0.625, 0.5, 0.625, 0.5, 0.625, 1.0, 0.5938, 1.0, 0.5938, 0.5, 0.5938, 0.5, 0.5938, 1.0, 0.5625, 1.0, 0.5625, 0.5, 0.5625, 0.5, 0.5625, 1.0, 0.5312, 1.0, 0.5312, 0.5, 0.5312, 0.5, 0.5312, 1.0, 0.5, 1.0, 0.5, 0.5, 0.5, 0.5, 0.5, 1.0, 0.4688, 1.0, 0.4688, 0.5, 0.4688, 0.5, 0.4688, 1.0, 0.4375, 1.0, 0.4375, 0.5, 0.4375, 0.5, 0.4375, 1.0, 0.4062, 1.0, 0.4062, 0.5, 0.4062, 0.5, 0.4062, 1.0, 0.375, 1.0, 0.375, 0.5, 0.375, 0.5, 0.375, 1.0, 0.3438, 1.0, 0.3438, 0.5, 0.3438, 0.5, 0.3438, 1.0, 0.3125, 1.0, 0.3125, 0.5, 0.3125, 0.5, 0.3125, 1.0, 0.2812, 1.0, 0.2812, 0.5, 0.2812, 0.5, 0.2812, 1.0, 0.25, 1.0, 0.25, 0.5, 0.25, 0.5, 0.25, 1.0, 0.2188, 1.0, 0.2188, 0.5, 0.2188, 0.5, 0.2188, 1.0, 0.1875, 1.0, 0.1875, 0.5, 0.1875, 0.5, 0.1875, 1.0, 0.1562, 1.0, 0.1562, 0.5, 0.1562, 0.5, 0.1562, 1.0, 0.125, 1.0, 0.125, 0.5, 0.125, 0.5, 0.125, 1.0, 0.09375, 1.0, 0.09375, 0.5, 0.09375, 0.5, 0.09375, 1.0, 0.0625, 1.0, 0.0625, 0.5, 0.2968, 0.4854, 0.25, 0.49, 0.2032, 0.4854, 0.1582, 0.4717, 0.1167, 0.4496, 0.08029, 0.4197, 0.05045, 0.3833, 0.02827, 0.3418, 0.01461, 0.2968, 0.01, 0.25, 0.01461, 0.2032, 0.02827, 0.1582, 0.05045, 0.1167, 0.08029, 0.08029, 0.1167, 0.05045, 0.1582, 0.02827, 0.2032, 0.01461, 0.25, 0.01, 0.2968, 0.01461, 0.3418, 0.02827, 0.3833, 0.05045, 0.4197, 0.08029, 0.4496, 0.1167, 0.4717, 0.1582, 0.4854, 0.2032, 0.49, 0.25, 0.4854, 0.2968, 0.4717, 0.3418, 0.4496, 0.3833, 0.4197, 0.4197, 0.3833, 0.4496, 0.3418, 0.4717, 0.0625, 0.5, 0.0625, 1.0, 0.03125, 1.0, 0.03125, 0.5, 0.03125, 0.5, 0.03125, 1.0, 0.0, 1.0, 0.0, 0.5, 0.75, 0.49, 0.7968, 0.4854, 0.8418, 0.4717, 0.8833, 0.4496, 0.9197, 0.4197, 0.9496, 0.3833, 0.9717, 0.3418, 0.9854, 0.2968, 0.99, 0.25, 0.9854, 0.2032, 0.9717, 0.1582, 0.9496, 0.1167, 0.9197, 0.08029, 0.8833, 0.05045, 0.8418, 0.02827, 0.7968, 0.01461, 0.75, 0.01, 0.7032, 0.01461, 0.6582, 0.02827, 0.6167, 0.05045, 0.5803, 0.08029, 0.5504, 0.1167, 0.5283, 0.1582, 0.5146, 0.2032, 0.51, 0.25, 0.5146, 0.2968, 0.5283, 0.3418, 0.5504, 0.3833, 0.5803, 0.4197, 0.6167, 0.4496, 0.6582, 0.4717, 0.7032, 0.4854])
me_cylinder_006.use_remesh_fix_poles = True
me_cylinder_006.use_remesh_preserve_attributes = False
me_cylinder_006.update()
me_icosphere_002 = bpy.data.meshes.new('Icosphere.002')
me_icosphere_002.from_pydata([(-0.6315, 0.4588, -0.1491), (-0.6315, -0.4588, -0.1491), (-0.2412, 0.7423, 0.1491), (-0.7805, 0.0, 0.1491), (-0.2412, -0.7423, 0.1491), (0.7805, 0.0, -0.1491), (0.6315, -0.4588, 0.1491), (0.2412, -0.7423, -0.1491), (0.1491, 0.4588, -0.6315), (0.1491, -0.4588, -0.6315), (-0.3903, 0.2835, -0.6315), (0.4824, 2.222e-09, -0.6315), (-0.419, 0.0, -0.7411), (-0.1295, 0.3985, -0.7411), (0.339, 0.2463, -0.7411), (0.339, -0.2463, -0.7411), (-0.1295, -0.3985, -0.7411), (0.7236, -0.0332, -0.4472), (0.8036, -0.2795, -0.02825), (0.5141, -0.6779, -0.02825), (0.2552, -0.6779, -0.4472), (0.3846, -0.2795, -0.7062), (-0.1469, -0.4522, -0.7062), (0.192, -0.6984, -0.4472), (-0.01746, -0.8506, -0.02825), (-0.4859, -0.6984, -0.02825), (-0.5659, -0.4522, -0.4472), (-0.4755, 0.0, -0.7062), (-0.6049, -0.3985, -0.4472), (-0.8144, -0.2463, -0.02825), (-0.8144, 0.2463, -0.02825), (-0.6049, 0.3985, -0.4472), (-0.1469, 0.4522, -0.7062), (-0.5659, 0.4522, -0.4472), (-0.4859, 0.6984, -0.02825), (-0.01746, 0.8506, -0.02825), (0.192, 0.6984, -0.4472), (0.7236, 0.0332, -0.4472), (0.3846, 0.2795, -0.7062), (0.2552, 0.6779, -0.4472), (0.5141, 0.6779, -0.02825), (0.8036, 0.2795, -0.02825), (0.01746, -0.8506, 0.02825), (0.4859, -0.6984, 0.02825), (0.5659, -0.4522, 0.4472), (0.1469, -0.4522, 0.7062), (-0.192, -0.6984, 0.4472), (-0.8036, -0.2795, 0.02825), (-0.5141, -0.6779, 0.02825), (-0.2552, -0.6779, 0.4472), (-0.3846, -0.2795, 0.7062), (-0.7236, -0.0332, 0.4472), (-0.5141, 0.6779, 0.02825), (-0.8036, 0.2795, 0.02825), (-0.7236, 0.0332, 0.4472), (-0.3846, 0.2795, 0.7062), (-0.2552, 0.6779, 0.4472), (0.4859, 0.6984, 0.02825), (0.01746, 0.8506, 0.02825), (-0.192, 0.6984, 0.4472), (0.1469, 0.4522, 0.7062), (0.5659, 0.4522, 0.4472), (0.8144, -0.2463, 0.02825), (0.8144, 0.2463, 0.02825), (0.6049, 0.3985, 0.4472), (0.4755, 0.0, 0.7062), (0.6049, -0.3985, 0.4472), (0.1295, -0.3985, 0.7411), (0.419, 0.0, 0.7411), (0.1295, 0.3985, 0.7411), (-0.339, 0.2463, 0.7411), (-0.339, -0.2463, 0.7411), (0.2412, 0.7423, -0.1491), (0.6315, 0.4588, 0.1491), (0.3903, -0.2835, 0.6315), (-0.1491, -0.4588, 0.6315), (-0.4824, 0.0, 0.6315), (-0.1491, 0.4588, 0.6315), (0.3903, 0.2835, 0.6315), (6.354e-08, 0.0, -0.7411), (0.5362, -0.3896, -0.3314), (-0.2048, -0.6304, -0.3314), (-0.6628, 0.0, -0.3314), (-0.2048, 0.6304, -0.3314), (0.5362, 0.3896, -0.3314), (0.2048, -0.6304, 0.3314), (-0.5362, -0.3896, 0.3314), (-0.5362, 0.3896, 0.3314), (0.2048, 0.6304, 0.3314), (0.6628, 0.0, 0.3314), (-6.051e-08, 0.0, 0.7411), (-0.3903, -0.2835, -0.6315)], [], [(13, 12, 10), (16, 15, 9), (14, 13, 8), (24, 23, 7), (19, 18, 6), (18, 17, 5), (25, 24, 4), (30, 29, 3), (35, 34, 2), (29, 28, 1), (34, 33, 0), (40, 39, 72), (41, 40, 73), (45, 44, 74), (50, 49, 75), (55, 54, 76), (60, 59, 77), (65, 64, 78), (12, 13, 79), (17, 21, 11), (17, 18, 80), (22, 23, 81), (27, 28, 82), (32, 33, 83), (37, 38, 84), (42, 43, 85), (47, 48, 86), (52, 53, 87), (57, 58, 88), (62, 63, 89), (67, 68, 90), (12, 16, 91), (21, 15, 11), (15, 14, 11), (14, 38, 11), (38, 37, 11), (37, 17, 11), (12, 27, 10), (27, 31, 10), (31, 33, 10), (33, 32, 10), (32, 13, 10), (15, 21, 9), (21, 20, 9), (20, 23, 9), (23, 22, 9), (22, 16, 9), (13, 32, 8), (32, 36, 8), (36, 39, 8), (39, 38, 8), (38, 14, 8), (23, 20, 7), (20, 19, 7), (19, 43, 7), (43, 42, 7), (42, 24, 7), (18, 62, 6), (62, 66, 6), (66, 44, 6), (44, 43, 6), (43, 19, 6), (17, 37, 5), (37, 41, 5), (41, 63, 5), (63, 62, 5), (62, 18, 5), (24, 42, 4), (42, 46, 4), (46, 49, 4), (49, 48, 4), (48, 25, 4), (29, 47, 3), (47, 51, 3), (51, 54, 3), (54, 53, 3), (53, 30, 3), (34, 52, 2), (52, 56, 2), (56, 59, 2), (59, 58, 2), (58, 35, 2), (28, 26, 1), (26, 25, 1), (25, 48, 1), (48, 47, 1), (47, 29, 1), (33, 31, 0), (31, 30, 0), (30, 53, 0), (53, 52, 0), (52, 34, 0), (39, 36, 72), (36, 35, 72), (35, 58, 72), (58, 57, 72), (57, 40, 72), (40, 57, 73), (57, 61, 73), (61, 64, 73), (64, 63, 73), (63, 41, 73), (44, 66, 74), (66, 65, 74), (65, 68, 74), (68, 67, 74), (67, 45, 74), (49, 46, 75), (46, 45, 75), (45, 67, 75), (67, 71, 75), (71, 50, 75), (54, 51, 76), (51, 50, 76), (50, 71, 76), (71, 70, 76), (70, 55, 76), (59, 56, 77), (56, 55, 77), (55, 70, 77), (70, 69, 77), (69, 60, 77), (64, 61, 78), (61, 60, 78), (60, 69, 78), (69, 68, 78), (68, 65, 78), (13, 14, 79), (14, 15, 79), (15, 16, 79), (16, 12, 79), (18, 19, 80), (19, 20, 80), (20, 21, 80), (21, 17, 80), (23, 24, 81), (24, 25, 81), (25, 26, 81), (26, 22, 81), (28, 29, 82), (29, 30, 82), (30, 31, 82), (31, 27, 82), (33, 34, 83), (34, 35, 83), (35, 36, 83), (36, 32, 83), (38, 39, 84), (39, 40, 84), (40, 41, 84), (41, 37, 84), (43, 44, 85), (44, 45, 85), (45, 46, 85), (46, 42, 85), (48, 49, 86), (49, 50, 86), (50, 51, 86), (51, 47, 86), (53, 54, 87), (54, 55, 87), (55, 56, 87), (56, 52, 87), (58, 59, 88), (59, 60, 88), (60, 61, 88), (61, 57, 88), (63, 64, 89), (64, 65, 89), (65, 66, 89), (66, 62, 89), (68, 69, 90), (69, 70, 90), (70, 71, 90), (71, 67, 90), (16, 22, 91), (22, 26, 91), (26, 28, 91), (28, 27, 91), (27, 12, 91)])
_uv = me_icosphere_002.uv_layers.new(name='UVMap')
_uv.uv.foreach_set('vector', [0.6847, 0.07376, 0.7699, 0.07376, 0.7273, 0.105, 0.1392, 0.07376, 0.2244, 0.07376, 0.1818, 0.105, 0.5029, 0.07376, 0.588, 0.07376, 0.5455, 0.105, 0.1335, 0.2312, 0.1761, 0.1575, 0.1818, 0.2099, 0.2301, 0.2312, 0.3153, 0.2312, 0.2727, 0.2624, 0.3153, 0.2312, 0.3579, 0.1575, 0.3636, 0.2099, 0.04833, 0.2312, 0.1335, 0.2312, 0.09091, 0.2624, 0.7756, 0.2312, 0.8608, 0.2312, 0.8182, 0.2624, 0.5938, 0.2312, 0.6789, 0.2312, 0.6364, 0.2624, 0.8608, 0.2312, 0.9033, 0.1575, 0.9091, 0.2099, 0.6789, 0.2312, 0.7215, 0.1575, 0.7273, 0.2099, 0.4971, 0.2312, 0.5397, 0.1575, 0.5455, 0.2099, 0.412, 0.2312, 0.4971, 0.2312, 0.4545, 0.2624, 0.2244, 0.3887, 0.267, 0.3149, 0.2727, 0.3674, 0.04258, 0.3887, 0.08517, 0.3149, 0.09091, 0.3674, 0.7699, 0.3887, 0.8124, 0.3149, 0.8182, 0.3674, 0.588, 0.3887, 0.6306, 0.3149, 0.6364, 0.3674, 0.4062, 0.3887, 0.4488, 0.3149, 0.4545, 0.3674, 0.8665, 0.07376, 0.6847, 0.07376, 0.5029, 0.07376, 0.3579, 0.1575, 0.3153, 0.0837, 0.3636, 0.105, 0.3579, 0.1575, 0.3153, 0.2312, 0.2642, 0.1722, 0.9574, 0.0837, 0.1761, 0.1575, 0.446, 0.1722, 0.7756, 0.0837, 0.9033, 0.1575, 0.8097, 0.1722, 0.5938, 0.0837, 0.7215, 0.1575, 0.6278, 0.1722, 0.3694, 0.1575, 0.412, 0.0837, 0.446, 0.1722, 0.1392, 0.2412, 0.2244, 0.2412, 0.1903, 0.3002, 0.8665, 0.2412, 0.9517, 0.2412, 0.554, 0.3002, 0.6847, 0.2412, 0.7699, 0.2412, 0.7358, 0.3002, 0.5029, 0.2412, 0.588, 0.2412, 0.554, 0.3002, 0.3211, 0.2412, 0.4062, 0.2412, 0.3722, 0.3002, 0.1335, 0.3986, 0.3153, 0.3986, 0.4971, 0.3986, 0.8665, 0.07376, 0.9517, 0.07376, 0.9091, 0.105, 0.3153, 0.0837, 0.3211, 0.07376, 0.3636, 0.105, 0.3211, 0.07376, 0.4062, 0.07376, 0.3636, 0.105, 0.4062, 0.07376, 0.412, 0.0837, 0.3636, 0.105, 0.412, 0.0837, 0.3694, 0.1575, 0.3636, 0.105, 0.3694, 0.1575, 0.3579, 0.1575, 0.3636, 0.105, 0.7699, 0.07376, 0.7756, 0.0837, 0.7273, 0.105, 0.7756, 0.0837, 0.733, 0.1575, 0.7273, 0.105, 0.733, 0.1575, 0.7215, 0.1575, 0.7273, 0.105, 0.7215, 0.1575, 0.6789, 0.0837, 0.7273, 0.105, 0.6789, 0.0837, 0.6847, 0.07376, 0.7273, 0.105, 0.2244, 0.07376, 0.2301, 0.0837, 0.1818, 0.105, 0.2301, 0.0837, 0.1876, 0.1575, 0.1818, 0.105, 0.1876, 0.1575, 0.1761, 0.1575, 0.1818, 0.105, 0.1761, 0.1575, 0.1335, 0.0837, 0.1818, 0.105, 0.1335, 0.0837, 0.1392, 0.07376, 0.1818, 0.105, 0.588, 0.07376, 0.5938, 0.0837, 0.5455, 0.105, 0.5938, 0.0837, 0.5512, 0.1575, 0.5455, 0.105, 0.5512, 0.1575, 0.5397, 0.1575, 0.5455, 0.105, 0.5397, 0.1575, 0.4971, 0.0837, 0.5455, 0.105, 0.4971, 0.0837, 0.5029, 0.07376, 0.5455, 0.105, 0.1761, 0.1575, 0.1876, 0.1575, 0.1818, 0.2099, 0.1876, 0.1575, 0.2301, 0.2312, 0.1818, 0.2099, 0.2301, 0.2312, 0.2244, 0.2412, 0.1818, 0.2099, 0.2244, 0.2412, 0.1392, 0.2412, 0.1818, 0.2099, 0.1392, 0.2412, 0.1335, 0.2312, 0.1818, 0.2099, 0.3153, 0.2312, 0.3211, 0.2412, 0.2727, 0.2624, 0.3211, 0.2412, 0.2785, 0.3149, 0.2727, 0.2624, 0.2785, 0.3149, 0.267, 0.3149, 0.2727, 0.2624, 0.267, 0.3149, 0.2244, 0.2412, 0.2727, 0.2624, 0.2244, 0.2412, 0.2301, 0.2312, 0.2727, 0.2624, 0.3579, 0.1575, 0.3694, 0.1575, 0.3636, 0.2099, 0.3694, 0.1575, 0.412, 0.2312, 0.3636, 0.2099, 0.412, 0.2312, 0.4062, 0.2412, 0.3636, 0.2099, 0.4062, 0.2412, 0.3211, 0.2412, 0.3636, 0.2099, 0.3211, 0.2412, 0.3153, 0.2312, 0.3636, 0.2099, 0.1335, 0.2312, 0.1392, 0.2412, 0.09091, 0.2624, 0.1392, 0.2412, 0.09665, 0.3149, 0.09091, 0.2624, 0.09665, 0.3149, 0.08517, 0.3149, 0.09091, 0.2624, 0.08517, 0.3149, 0.04258, 0.2412, 0.09091, 0.2624, 0.04258, 0.2412, 0.04833, 0.2312, 0.09091, 0.2624, 0.8608, 0.2312, 0.8665, 0.2412, 0.8182, 0.2624, 0.8665, 0.2412, 0.8239, 0.3149, 0.8182, 0.2624, 0.8239, 0.3149, 0.8124, 0.3149, 0.8182, 0.2624, 0.8124, 0.3149, 0.7699, 0.2412, 0.8182, 0.2624, 0.7699, 0.2412, 0.7756, 0.2312, 0.8182, 0.2624, 0.6789, 0.2312, 0.6847, 0.2412, 0.6364, 0.2624, 0.6847, 0.2412, 0.6421, 0.3149, 0.6364, 0.2624, 0.6421, 0.3149, 0.6306, 0.3149, 0.6364, 0.2624, 0.6306, 0.3149, 0.588, 0.2412, 0.6364, 0.2624, 0.588, 0.2412, 0.5938, 0.2312, 0.6364, 0.2624, 0.9033, 0.1575, 0.9148, 0.1575, 0.9091, 0.2099, 0.9148, 0.1575, 0.9574, 0.2312, 0.9091, 0.2099, 0.9574, 0.2312, 0.9517, 0.2412, 0.9091, 0.2099, 0.9517, 0.2412, 0.8665, 0.2412, 0.9091, 0.2099, 0.8665, 0.2412, 0.8608, 0.2312, 0.9091, 0.2099, 0.7215, 0.1575, 0.733, 0.1575, 0.7273, 0.2099, 0.733, 0.1575, 0.7756, 0.2312, 0.7273, 0.2099, 0.7756, 0.2312, 0.7699, 0.2412, 0.7273, 0.2099, 0.7699, 0.2412, 0.6847, 0.2412, 0.7273, 0.2099, 0.6847, 0.2412, 0.6789, 0.2312, 0.7273, 0.2099, 0.5397, 0.1575, 0.5512, 0.1575, 0.5455, 0.2099, 0.5512, 0.1575, 0.5938, 0.2312, 0.5455, 0.2099, 0.5938, 0.2312, 0.588, 0.2412, 0.5455, 0.2099, 0.588, 0.2412, 0.5029, 0.2412, 0.5455, 0.2099, 0.5029, 0.2412, 0.4971, 0.2312, 0.5455, 0.2099, 0.4971, 0.2312, 0.5029, 0.2412, 0.4545, 0.2624, 0.5029, 0.2412, 0.4603, 0.3149, 0.4545, 0.2624, 0.4603, 0.3149, 0.4488, 0.3149, 0.4545, 0.2624, 0.4488, 0.3149, 0.4062, 0.2412, 0.4545, 0.2624, 0.4062, 0.2412, 0.412, 0.2312, 0.4545, 0.2624, 0.267, 0.3149, 0.2785, 0.3149, 0.2727, 0.3674, 0.2785, 0.3149, 0.3211, 0.3887, 0.2727, 0.3674, 0.3211, 0.3887, 0.3153, 0.3986, 0.2727, 0.3674, 0.3153, 0.3986, 0.2301, 0.3986, 0.2727, 0.3674, 0.2301, 0.3986, 0.2244, 0.3887, 0.2727, 0.3674, 0.08517, 0.3149, 0.09665, 0.3149, 0.09091, 0.3674, 0.09665, 0.3149, 0.1392, 0.3887, 0.09091, 0.3674, 0.1392, 0.3887, 0.1335, 0.3986, 0.09091, 0.3674, 0.1335, 0.3986, 0.04833, 0.3986, 0.09091, 0.3674, 0.04833, 0.3986, 0.04258, 0.3887, 0.09091, 0.3674, 0.8124, 0.3149, 0.8239, 0.3149, 0.8182, 0.3674, 0.8239, 0.3149, 0.8665, 0.3887, 0.8182, 0.3674, 0.8665, 0.3887, 0.8608, 0.3986, 0.8182, 0.3674, 0.8608, 0.3986, 0.7756, 0.3986, 0.8182, 0.3674, 0.7756, 0.3986, 0.7699, 0.3887, 0.8182, 0.3674, 0.6306, 0.3149, 0.6421, 0.3149, 0.6364, 0.3674, 0.6421, 0.3149, 0.6847, 0.3887, 0.6364, 0.3674, 0.6847, 0.3887, 0.6789, 0.3986, 0.6364, 0.3674, 0.6789, 0.3986, 0.5938, 0.3986, 0.6364, 0.3674, 0.5938, 0.3986, 0.588, 0.3887, 0.6364, 0.3674, 0.4488, 0.3149, 0.4603, 0.3149, 0.4545, 0.3674, 0.4603, 0.3149, 0.5029, 0.3887, 0.4545, 0.3674, 0.5029, 0.3887, 0.4971, 0.3986, 0.4545, 0.3674, 0.4971, 0.3986, 0.412, 0.3986, 0.4545, 0.3674, 0.412, 0.3986, 0.4062, 0.3887, 0.4545, 0.3674, 0.6847, 0.07376, 0.5029, 0.07376, 0.5029, 0.07376, 0.5029, 0.07376, 0.3211, 0.07376, 0.5029, 0.07376, 0.3211, 0.07376, 0.1392, 0.07376, 0.5029, 0.07376, 0.1392, 0.07376, 0.8665, 0.07376, 0.5029, 0.07376, 0.3153, 0.2312, 0.2301, 0.2312, 0.2642, 0.1722, 0.2301, 0.2312, 0.1876, 0.1575, 0.2642, 0.1722, 0.1876, 0.1575, 0.2301, 0.0837, 0.2642, 0.1722, 0.2301, 0.0837, 0.3579, 0.1575, 0.2642, 0.1722, 0.1761, 0.1575, 0.1335, 0.2312, 0.446, 0.1722, 0.1335, 0.2312, 0.04833, 0.2312, 0.446, 0.1722, 0.04833, 0.2312, 0.9148, 0.1575, 0.446, 0.1722, 0.9148, 0.1575, 0.9574, 0.0837, 0.446, 0.1722, 0.9033, 0.1575, 0.8608, 0.2312, 0.8097, 0.1722, 0.8608, 0.2312, 0.7756, 0.2312, 0.8097, 0.1722, 0.7756, 0.2312, 0.733, 0.1575, 0.8097, 0.1722, 0.733, 0.1575, 0.7756, 0.0837, 0.8097, 0.1722, 0.7215, 0.1575, 0.6789, 0.2312, 0.6278, 0.1722, 0.6789, 0.2312, 0.5938, 0.2312, 0.6278, 0.1722, 0.5938, 0.2312, 0.5512, 0.1575, 0.6278, 0.1722, 0.5512, 0.1575, 0.5938, 0.0837, 0.6278, 0.1722, 0.412, 0.0837, 0.5397, 0.1575, 0.446, 0.1722, 0.5397, 0.1575, 0.4971, 0.2312, 0.446, 0.1722, 0.4971, 0.2312, 0.412, 0.2312, 0.446, 0.1722, 0.412, 0.2312, 0.3694, 0.1575, 0.446, 0.1722, 0.2244, 0.2412, 0.267, 0.3149, 0.1903, 0.3002, 0.267, 0.3149, 0.2244, 0.3887, 0.1903, 0.3002, 0.2244, 0.3887, 0.09665, 0.3149, 0.1903, 0.3002, 0.09665, 0.3149, 0.1392, 0.2412, 0.1903, 0.3002, 0.9517, 0.2412, 0.08517, 0.3149, 0.554, 0.3002, 0.08517, 0.3149, 0.04258, 0.3887, 0.554, 0.3002, 0.04258, 0.3887, 0.8239, 0.3149, 0.554, 0.3002, 0.8239, 0.3149, 0.8665, 0.2412, 0.554, 0.3002, 0.7699, 0.2412, 0.8124, 0.3149, 0.7358, 0.3002, 0.8124, 0.3149, 0.7699, 0.3887, 0.7358, 0.3002, 0.7699, 0.3887, 0.6421, 0.3149, 0.7358, 0.3002, 0.6421, 0.3149, 0.6847, 0.2412, 0.7358, 0.3002, 0.588, 0.2412, 0.6306, 0.3149, 0.554, 0.3002, 0.6306, 0.3149, 0.588, 0.3887, 0.554, 0.3002, 0.588, 0.3887, 0.4603, 0.3149, 0.554, 0.3002, 0.4603, 0.3149, 0.5029, 0.2412, 0.554, 0.3002, 0.4062, 0.2412, 0.4488, 0.3149, 0.3722, 0.3002, 0.4488, 0.3149, 0.4062, 0.3887, 0.3722, 0.3002, 0.4062, 0.3887, 0.2785, 0.3149, 0.3722, 0.3002, 0.2785, 0.3149, 0.3211, 0.2412, 0.3722, 0.3002, 0.3153, 0.3986, 0.4971, 0.3986, 0.4971, 0.3986, 0.4971, 0.3986, 0.6789, 0.3986, 0.4971, 0.3986, 0.6789, 0.3986, 0.8608, 0.3986, 0.4971, 0.3986, 0.8608, 0.3986, 0.1335, 0.3986, 0.4971, 0.3986, 0.9517, 0.07376, 0.9574, 0.0837, 0.9091, 0.105, 0.9574, 0.0837, 0.9148, 0.1575, 0.9091, 0.105, 0.9148, 0.1575, 0.9033, 0.1575, 0.9091, 0.105, 0.9033, 0.1575, 0.8608, 0.0837, 0.9091, 0.105, 0.8608, 0.0837, 0.8665, 0.07376, 0.9091, 0.105])
me_icosphere_002.use_remesh_fix_poles = True
me_icosphere_002.use_remesh_preserve_attributes = False
me_icosphere_002.update()
me_icosphere_003 = bpy.data.meshes.new('Icosphere.003')
me_icosphere_003.from_pydata([(-0.6315, 0.4588, -0.1491), (-0.6315, -0.4588, -0.1491), (-0.2412, 0.7423, 0.1491), (-0.7805, 0.0, 0.1491), (-0.2412, -0.7423, 0.1491), (0.7805, 0.0, -0.1491), (0.6315, -0.4588, 0.1491), (0.2412, -0.7423, -0.1491), (0.1491, 0.4588, -0.6315), (0.1491, -0.4588, -0.6315), (-0.3903, 0.2835, -0.6315), (0.4824, 2.222e-09, -0.6315), (-0.419, 0.0, -0.7411), (-0.1295, 0.3985, -0.7411), (0.339, 0.2463, -0.7411), (0.339, -0.2463, -0.7411), (-0.1295, -0.3985, -0.7411), (0.7236, -0.0332, -0.4472), (0.8036, -0.2795, -0.02825), (0.5141, -0.6779, -0.02825), (0.2552, -0.6779, -0.4472), (0.3846, -0.2795, -0.7062), (-0.1469, -0.4522, -0.7062), (0.192, -0.6984, -0.4472), (-0.01746, -0.8506, -0.02825), (-0.4859, -0.6984, -0.02825), (-0.5659, -0.4522, -0.4472), (-0.4755, 0.0, -0.7062), (-0.6049, -0.3985, -0.4472), (-0.8144, -0.2463, -0.02825), (-0.8144, 0.2463, -0.02825), (-0.6049, 0.3985, -0.4472), (-0.1469, 0.4522, -0.7062), (-0.5659, 0.4522, -0.4472), (-0.4859, 0.6984, -0.02825), (-0.01746, 0.8506, -0.02825), (0.192, 0.6984, -0.4472), (0.7236, 0.0332, -0.4472), (0.3846, 0.2795, -0.7062), (0.2552, 0.6779, -0.4472), (0.5141, 0.6779, -0.02825), (0.8036, 0.2795, -0.02825), (0.01746, -0.8506, 0.02825), (0.4859, -0.6984, 0.02825), (0.5659, -0.4522, 0.4472), (0.1469, -0.4522, 0.7062), (-0.192, -0.6984, 0.4472), (-0.8036, -0.2795, 0.02825), (-0.5141, -0.6779, 0.02825), (-0.2552, -0.6779, 0.4472), (-0.3846, -0.2795, 0.7062), (-0.7236, -0.0332, 0.4472), (-0.5141, 0.6779, 0.02825), (-0.8036, 0.2795, 0.02825), (-0.7236, 0.0332, 0.4472), (-0.3846, 0.2795, 0.7062), (-0.2552, 0.6779, 0.4472), (0.4859, 0.6984, 0.02825), (0.01746, 0.8506, 0.02825), (-0.192, 0.6984, 0.4472), (0.1469, 0.4522, 0.7062), (0.5659, 0.4522, 0.4472), (0.8144, -0.2463, 0.02825), (0.8144, 0.2463, 0.02825), (0.6049, 0.3985, 0.4472), (0.4755, 0.0, 0.7062), (0.6049, -0.3985, 0.4472), (0.1295, -0.3985, 0.7411), (0.419, 0.0, 0.7411), (0.1295, 0.3985, 0.7411), (-0.339, 0.2463, 0.7411), (-0.339, -0.2463, 0.7411), (0.2412, 0.7423, -0.1491), (0.6315, 0.4588, 0.1491), (0.3903, -0.2835, 0.6315), (-0.1491, -0.4588, 0.6315), (-0.4824, 0.0, 0.6315), (-0.1491, 0.4588, 0.6315), (0.3903, 0.2835, 0.6315), (6.354e-08, 0.0, -0.7411), (0.5362, -0.3896, -0.3314), (-0.2048, -0.6304, -0.3314), (-0.6628, 0.0, -0.3314), (-0.2048, 0.6304, -0.3314), (0.5362, 0.3896, -0.3314), (0.2048, -0.6304, 0.3314), (-0.5362, -0.3896, 0.3314), (-0.5362, 0.3896, 0.3314), (0.2048, 0.6304, 0.3314), (0.6628, 0.0, 0.3314), (-6.051e-08, 0.0, 0.7411), (-0.3903, -0.2835, -0.6315)], [], [(13, 12, 10), (16, 15, 9), (14, 13, 8), (24, 23, 7), (19, 18, 6), (18, 17, 5), (25, 24, 4), (30, 29, 3), (35, 34, 2), (29, 28, 1), (34, 33, 0), (40, 39, 72), (41, 40, 73), (45, 44, 74), (50, 49, 75), (55, 54, 76), (60, 59, 77), (65, 64, 78), (12, 13, 79), (17, 21, 11), (17, 18, 80), (22, 23, 81), (27, 28, 82), (32, 33, 83), (37, 38, 84), (42, 43, 85), (47, 48, 86), (52, 53, 87), (57, 58, 88), (62, 63, 89), (67, 68, 90), (12, 16, 91), (21, 15, 11), (15, 14, 11), (14, 38, 11), (38, 37, 11), (37, 17, 11), (12, 27, 10), (27, 31, 10), (31, 33, 10), (33, 32, 10), (32, 13, 10), (15, 21, 9), (21, 20, 9), (20, 23, 9), (23, 22, 9), (22, 16, 9), (13, 32, 8), (32, 36, 8), (36, 39, 8), (39, 38, 8), (38, 14, 8), (23, 20, 7), (20, 19, 7), (19, 43, 7), (43, 42, 7), (42, 24, 7), (18, 62, 6), (62, 66, 6), (66, 44, 6), (44, 43, 6), (43, 19, 6), (17, 37, 5), (37, 41, 5), (41, 63, 5), (63, 62, 5), (62, 18, 5), (24, 42, 4), (42, 46, 4), (46, 49, 4), (49, 48, 4), (48, 25, 4), (29, 47, 3), (47, 51, 3), (51, 54, 3), (54, 53, 3), (53, 30, 3), (34, 52, 2), (52, 56, 2), (56, 59, 2), (59, 58, 2), (58, 35, 2), (28, 26, 1), (26, 25, 1), (25, 48, 1), (48, 47, 1), (47, 29, 1), (33, 31, 0), (31, 30, 0), (30, 53, 0), (53, 52, 0), (52, 34, 0), (39, 36, 72), (36, 35, 72), (35, 58, 72), (58, 57, 72), (57, 40, 72), (40, 57, 73), (57, 61, 73), (61, 64, 73), (64, 63, 73), (63, 41, 73), (44, 66, 74), (66, 65, 74), (65, 68, 74), (68, 67, 74), (67, 45, 74), (49, 46, 75), (46, 45, 75), (45, 67, 75), (67, 71, 75), (71, 50, 75), (54, 51, 76), (51, 50, 76), (50, 71, 76), (71, 70, 76), (70, 55, 76), (59, 56, 77), (56, 55, 77), (55, 70, 77), (70, 69, 77), (69, 60, 77), (64, 61, 78), (61, 60, 78), (60, 69, 78), (69, 68, 78), (68, 65, 78), (13, 14, 79), (14, 15, 79), (15, 16, 79), (16, 12, 79), (18, 19, 80), (19, 20, 80), (20, 21, 80), (21, 17, 80), (23, 24, 81), (24, 25, 81), (25, 26, 81), (26, 22, 81), (28, 29, 82), (29, 30, 82), (30, 31, 82), (31, 27, 82), (33, 34, 83), (34, 35, 83), (35, 36, 83), (36, 32, 83), (38, 39, 84), (39, 40, 84), (40, 41, 84), (41, 37, 84), (43, 44, 85), (44, 45, 85), (45, 46, 85), (46, 42, 85), (48, 49, 86), (49, 50, 86), (50, 51, 86), (51, 47, 86), (53, 54, 87), (54, 55, 87), (55, 56, 87), (56, 52, 87), (58, 59, 88), (59, 60, 88), (60, 61, 88), (61, 57, 88), (63, 64, 89), (64, 65, 89), (65, 66, 89), (66, 62, 89), (68, 69, 90), (69, 70, 90), (70, 71, 90), (71, 67, 90), (16, 22, 91), (22, 26, 91), (26, 28, 91), (28, 27, 91), (27, 12, 91)])
_uv = me_icosphere_003.uv_layers.new(name='UVMap')
_uv.uv.foreach_set('vector', [0.6847, 0.07376, 0.7699, 0.07376, 0.7273, 0.105, 0.1392, 0.07376, 0.2244, 0.07376, 0.1818, 0.105, 0.5029, 0.07376, 0.588, 0.07376, 0.5455, 0.105, 0.1335, 0.2312, 0.1761, 0.1575, 0.1818, 0.2099, 0.2301, 0.2312, 0.3153, 0.2312, 0.2727, 0.2624, 0.3153, 0.2312, 0.3579, 0.1575, 0.3636, 0.2099, 0.04833, 0.2312, 0.1335, 0.2312, 0.09091, 0.2624, 0.7756, 0.2312, 0.8608, 0.2312, 0.8182, 0.2624, 0.5938, 0.2312, 0.6789, 0.2312, 0.6364, 0.2624, 0.8608, 0.2312, 0.9033, 0.1575, 0.9091, 0.2099, 0.6789, 0.2312, 0.7215, 0.1575, 0.7273, 0.2099, 0.4971, 0.2312, 0.5397, 0.1575, 0.5455, 0.2099, 0.412, 0.2312, 0.4971, 0.2312, 0.4545, 0.2624, 0.2244, 0.3887, 0.267, 0.3149, 0.2727, 0.3674, 0.04258, 0.3887, 0.08517, 0.3149, 0.09091, 0.3674, 0.7699, 0.3887, 0.8124, 0.3149, 0.8182, 0.3674, 0.588, 0.3887, 0.6306, 0.3149, 0.6364, 0.3674, 0.4062, 0.3887, 0.4488, 0.3149, 0.4545, 0.3674, 0.8665, 0.07376, 0.6847, 0.07376, 0.5029, 0.07376, 0.3579, 0.1575, 0.3153, 0.0837, 0.3636, 0.105, 0.3579, 0.1575, 0.3153, 0.2312, 0.2642, 0.1722, 0.9574, 0.0837, 0.1761, 0.1575, 0.446, 0.1722, 0.7756, 0.0837, 0.9033, 0.1575, 0.8097, 0.1722, 0.5938, 0.0837, 0.7215, 0.1575, 0.6278, 0.1722, 0.3694, 0.1575, 0.412, 0.0837, 0.446, 0.1722, 0.1392, 0.2412, 0.2244, 0.2412, 0.1903, 0.3002, 0.8665, 0.2412, 0.9517, 0.2412, 0.554, 0.3002, 0.6847, 0.2412, 0.7699, 0.2412, 0.7358, 0.3002, 0.5029, 0.2412, 0.588, 0.2412, 0.554, 0.3002, 0.3211, 0.2412, 0.4062, 0.2412, 0.3722, 0.3002, 0.1335, 0.3986, 0.3153, 0.3986, 0.4971, 0.3986, 0.8665, 0.07376, 0.9517, 0.07376, 0.9091, 0.105, 0.3153, 0.0837, 0.3211, 0.07376, 0.3636, 0.105, 0.3211, 0.07376, 0.4062, 0.07376, 0.3636, 0.105, 0.4062, 0.07376, 0.412, 0.0837, 0.3636, 0.105, 0.412, 0.0837, 0.3694, 0.1575, 0.3636, 0.105, 0.3694, 0.1575, 0.3579, 0.1575, 0.3636, 0.105, 0.7699, 0.07376, 0.7756, 0.0837, 0.7273, 0.105, 0.7756, 0.0837, 0.733, 0.1575, 0.7273, 0.105, 0.733, 0.1575, 0.7215, 0.1575, 0.7273, 0.105, 0.7215, 0.1575, 0.6789, 0.0837, 0.7273, 0.105, 0.6789, 0.0837, 0.6847, 0.07376, 0.7273, 0.105, 0.2244, 0.07376, 0.2301, 0.0837, 0.1818, 0.105, 0.2301, 0.0837, 0.1876, 0.1575, 0.1818, 0.105, 0.1876, 0.1575, 0.1761, 0.1575, 0.1818, 0.105, 0.1761, 0.1575, 0.1335, 0.0837, 0.1818, 0.105, 0.1335, 0.0837, 0.1392, 0.07376, 0.1818, 0.105, 0.588, 0.07376, 0.5938, 0.0837, 0.5455, 0.105, 0.5938, 0.0837, 0.5512, 0.1575, 0.5455, 0.105, 0.5512, 0.1575, 0.5397, 0.1575, 0.5455, 0.105, 0.5397, 0.1575, 0.4971, 0.0837, 0.5455, 0.105, 0.4971, 0.0837, 0.5029, 0.07376, 0.5455, 0.105, 0.1761, 0.1575, 0.1876, 0.1575, 0.1818, 0.2099, 0.1876, 0.1575, 0.2301, 0.2312, 0.1818, 0.2099, 0.2301, 0.2312, 0.2244, 0.2412, 0.1818, 0.2099, 0.2244, 0.2412, 0.1392, 0.2412, 0.1818, 0.2099, 0.1392, 0.2412, 0.1335, 0.2312, 0.1818, 0.2099, 0.3153, 0.2312, 0.3211, 0.2412, 0.2727, 0.2624, 0.3211, 0.2412, 0.2785, 0.3149, 0.2727, 0.2624, 0.2785, 0.3149, 0.267, 0.3149, 0.2727, 0.2624, 0.267, 0.3149, 0.2244, 0.2412, 0.2727, 0.2624, 0.2244, 0.2412, 0.2301, 0.2312, 0.2727, 0.2624, 0.3579, 0.1575, 0.3694, 0.1575, 0.3636, 0.2099, 0.3694, 0.1575, 0.412, 0.2312, 0.3636, 0.2099, 0.412, 0.2312, 0.4062, 0.2412, 0.3636, 0.2099, 0.4062, 0.2412, 0.3211, 0.2412, 0.3636, 0.2099, 0.3211, 0.2412, 0.3153, 0.2312, 0.3636, 0.2099, 0.1335, 0.2312, 0.1392, 0.2412, 0.09091, 0.2624, 0.1392, 0.2412, 0.09665, 0.3149, 0.09091, 0.2624, 0.09665, 0.3149, 0.08517, 0.3149, 0.09091, 0.2624, 0.08517, 0.3149, 0.04258, 0.2412, 0.09091, 0.2624, 0.04258, 0.2412, 0.04833, 0.2312, 0.09091, 0.2624, 0.8608, 0.2312, 0.8665, 0.2412, 0.8182, 0.2624, 0.8665, 0.2412, 0.8239, 0.3149, 0.8182, 0.2624, 0.8239, 0.3149, 0.8124, 0.3149, 0.8182, 0.2624, 0.8124, 0.3149, 0.7699, 0.2412, 0.8182, 0.2624, 0.7699, 0.2412, 0.7756, 0.2312, 0.8182, 0.2624, 0.6789, 0.2312, 0.6847, 0.2412, 0.6364, 0.2624, 0.6847, 0.2412, 0.6421, 0.3149, 0.6364, 0.2624, 0.6421, 0.3149, 0.6306, 0.3149, 0.6364, 0.2624, 0.6306, 0.3149, 0.588, 0.2412, 0.6364, 0.2624, 0.588, 0.2412, 0.5938, 0.2312, 0.6364, 0.2624, 0.9033, 0.1575, 0.9148, 0.1575, 0.9091, 0.2099, 0.9148, 0.1575, 0.9574, 0.2312, 0.9091, 0.2099, 0.9574, 0.2312, 0.9517, 0.2412, 0.9091, 0.2099, 0.9517, 0.2412, 0.8665, 0.2412, 0.9091, 0.2099, 0.8665, 0.2412, 0.8608, 0.2312, 0.9091, 0.2099, 0.7215, 0.1575, 0.733, 0.1575, 0.7273, 0.2099, 0.733, 0.1575, 0.7756, 0.2312, 0.7273, 0.2099, 0.7756, 0.2312, 0.7699, 0.2412, 0.7273, 0.2099, 0.7699, 0.2412, 0.6847, 0.2412, 0.7273, 0.2099, 0.6847, 0.2412, 0.6789, 0.2312, 0.7273, 0.2099, 0.5397, 0.1575, 0.5512, 0.1575, 0.5455, 0.2099, 0.5512, 0.1575, 0.5938, 0.2312, 0.5455, 0.2099, 0.5938, 0.2312, 0.588, 0.2412, 0.5455, 0.2099, 0.588, 0.2412, 0.5029, 0.2412, 0.5455, 0.2099, 0.5029, 0.2412, 0.4971, 0.2312, 0.5455, 0.2099, 0.4971, 0.2312, 0.5029, 0.2412, 0.4545, 0.2624, 0.5029, 0.2412, 0.4603, 0.3149, 0.4545, 0.2624, 0.4603, 0.3149, 0.4488, 0.3149, 0.4545, 0.2624, 0.4488, 0.3149, 0.4062, 0.2412, 0.4545, 0.2624, 0.4062, 0.2412, 0.412, 0.2312, 0.4545, 0.2624, 0.267, 0.3149, 0.2785, 0.3149, 0.2727, 0.3674, 0.2785, 0.3149, 0.3211, 0.3887, 0.2727, 0.3674, 0.3211, 0.3887, 0.3153, 0.3986, 0.2727, 0.3674, 0.3153, 0.3986, 0.2301, 0.3986, 0.2727, 0.3674, 0.2301, 0.3986, 0.2244, 0.3887, 0.2727, 0.3674, 0.08517, 0.3149, 0.09665, 0.3149, 0.09091, 0.3674, 0.09665, 0.3149, 0.1392, 0.3887, 0.09091, 0.3674, 0.1392, 0.3887, 0.1335, 0.3986, 0.09091, 0.3674, 0.1335, 0.3986, 0.04833, 0.3986, 0.09091, 0.3674, 0.04833, 0.3986, 0.04258, 0.3887, 0.09091, 0.3674, 0.8124, 0.3149, 0.8239, 0.3149, 0.8182, 0.3674, 0.8239, 0.3149, 0.8665, 0.3887, 0.8182, 0.3674, 0.8665, 0.3887, 0.8608, 0.3986, 0.8182, 0.3674, 0.8608, 0.3986, 0.7756, 0.3986, 0.8182, 0.3674, 0.7756, 0.3986, 0.7699, 0.3887, 0.8182, 0.3674, 0.6306, 0.3149, 0.6421, 0.3149, 0.6364, 0.3674, 0.6421, 0.3149, 0.6847, 0.3887, 0.6364, 0.3674, 0.6847, 0.3887, 0.6789, 0.3986, 0.6364, 0.3674, 0.6789, 0.3986, 0.5938, 0.3986, 0.6364, 0.3674, 0.5938, 0.3986, 0.588, 0.3887, 0.6364, 0.3674, 0.4488, 0.3149, 0.4603, 0.3149, 0.4545, 0.3674, 0.4603, 0.3149, 0.5029, 0.3887, 0.4545, 0.3674, 0.5029, 0.3887, 0.4971, 0.3986, 0.4545, 0.3674, 0.4971, 0.3986, 0.412, 0.3986, 0.4545, 0.3674, 0.412, 0.3986, 0.4062, 0.3887, 0.4545, 0.3674, 0.6847, 0.07376, 0.5029, 0.07376, 0.5029, 0.07376, 0.5029, 0.07376, 0.3211, 0.07376, 0.5029, 0.07376, 0.3211, 0.07376, 0.1392, 0.07376, 0.5029, 0.07376, 0.1392, 0.07376, 0.8665, 0.07376, 0.5029, 0.07376, 0.3153, 0.2312, 0.2301, 0.2312, 0.2642, 0.1722, 0.2301, 0.2312, 0.1876, 0.1575, 0.2642, 0.1722, 0.1876, 0.1575, 0.2301, 0.0837, 0.2642, 0.1722, 0.2301, 0.0837, 0.3579, 0.1575, 0.2642, 0.1722, 0.1761, 0.1575, 0.1335, 0.2312, 0.446, 0.1722, 0.1335, 0.2312, 0.04833, 0.2312, 0.446, 0.1722, 0.04833, 0.2312, 0.9148, 0.1575, 0.446, 0.1722, 0.9148, 0.1575, 0.9574, 0.0837, 0.446, 0.1722, 0.9033, 0.1575, 0.8608, 0.2312, 0.8097, 0.1722, 0.8608, 0.2312, 0.7756, 0.2312, 0.8097, 0.1722, 0.7756, 0.2312, 0.733, 0.1575, 0.8097, 0.1722, 0.733, 0.1575, 0.7756, 0.0837, 0.8097, 0.1722, 0.7215, 0.1575, 0.6789, 0.2312, 0.6278, 0.1722, 0.6789, 0.2312, 0.5938, 0.2312, 0.6278, 0.1722, 0.5938, 0.2312, 0.5512, 0.1575, 0.6278, 0.1722, 0.5512, 0.1575, 0.5938, 0.0837, 0.6278, 0.1722, 0.412, 0.0837, 0.5397, 0.1575, 0.446, 0.1722, 0.5397, 0.1575, 0.4971, 0.2312, 0.446, 0.1722, 0.4971, 0.2312, 0.412, 0.2312, 0.446, 0.1722, 0.412, 0.2312, 0.3694, 0.1575, 0.446, 0.1722, 0.2244, 0.2412, 0.267, 0.3149, 0.1903, 0.3002, 0.267, 0.3149, 0.2244, 0.3887, 0.1903, 0.3002, 0.2244, 0.3887, 0.09665, 0.3149, 0.1903, 0.3002, 0.09665, 0.3149, 0.1392, 0.2412, 0.1903, 0.3002, 0.9517, 0.2412, 0.08517, 0.3149, 0.554, 0.3002, 0.08517, 0.3149, 0.04258, 0.3887, 0.554, 0.3002, 0.04258, 0.3887, 0.8239, 0.3149, 0.554, 0.3002, 0.8239, 0.3149, 0.8665, 0.2412, 0.554, 0.3002, 0.7699, 0.2412, 0.8124, 0.3149, 0.7358, 0.3002, 0.8124, 0.3149, 0.7699, 0.3887, 0.7358, 0.3002, 0.7699, 0.3887, 0.6421, 0.3149, 0.7358, 0.3002, 0.6421, 0.3149, 0.6847, 0.2412, 0.7358, 0.3002, 0.588, 0.2412, 0.6306, 0.3149, 0.554, 0.3002, 0.6306, 0.3149, 0.588, 0.3887, 0.554, 0.3002, 0.588, 0.3887, 0.4603, 0.3149, 0.554, 0.3002, 0.4603, 0.3149, 0.5029, 0.2412, 0.554, 0.3002, 0.4062, 0.2412, 0.4488, 0.3149, 0.3722, 0.3002, 0.4488, 0.3149, 0.4062, 0.3887, 0.3722, 0.3002, 0.4062, 0.3887, 0.2785, 0.3149, 0.3722, 0.3002, 0.2785, 0.3149, 0.3211, 0.2412, 0.3722, 0.3002, 0.3153, 0.3986, 0.4971, 0.3986, 0.4971, 0.3986, 0.4971, 0.3986, 0.6789, 0.3986, 0.4971, 0.3986, 0.6789, 0.3986, 0.8608, 0.3986, 0.4971, 0.3986, 0.8608, 0.3986, 0.1335, 0.3986, 0.4971, 0.3986, 0.9517, 0.07376, 0.9574, 0.0837, 0.9091, 0.105, 0.9574, 0.0837, 0.9148, 0.1575, 0.9091, 0.105, 0.9148, 0.1575, 0.9033, 0.1575, 0.9091, 0.105, 0.9033, 0.1575, 0.8608, 0.0837, 0.9091, 0.105, 0.8608, 0.0837, 0.8665, 0.07376, 0.9091, 0.105])
me_icosphere_003.use_remesh_fix_poles = True
me_icosphere_003.use_remesh_preserve_attributes = False
me_icosphere_003.update()

# ---- objects
ob_cylinder = bpy.data.objects.new('Cylinder', me_cylinder)
ob_cylinder_001 = bpy.data.objects.new('Cylinder.001', me_cylinder_001)
ob_cylinder_002 = bpy.data.objects.new('Cylinder.002', me_cylinder_002)
ob_cylinder_003 = bpy.data.objects.new('Cylinder.003', me_cylinder_004)
ob_cylinder_004 = bpy.data.objects.new('Cylinder.004', me_cylinder_005)
ob_cylinder_005 = bpy.data.objects.new('Cylinder.005', me_cylinder_006)
ob_icosphere_001 = bpy.data.objects.new('Icosphere.001', me_icosphere_002)
ob_icosphere_002 = bpy.data.objects.new('Icosphere.002', me_icosphere_003)

# ---- transforms, parenting, visibility, modifiers, constraints
ob_cylinder.location = (0.0, 0.0, 0.0)
ob_cylinder.scale = (0.2733, 0.2733, 0.2733)
ob_cylinder_001.location = (0.0, 0.0, 0.0)
ob_cylinder_001.rotation_euler = (-1.056, -0.4404, 0.6963)
ob_cylinder_001.scale = (0.2733, 0.2733, 0.2733)
ob_cylinder_002.location = (0.0, 0.0, 0.0)
ob_cylinder_002.rotation_euler = (2.027, -0.08781, -0.3544)
ob_cylinder_002.scale = (0.2733, 0.2733, 0.2733)
ob_cylinder_003.location = (0.0, 0.0, 0.0)
ob_cylinder_003.rotation_euler = (2.176, -0.683, 3.057)
ob_cylinder_003.scale = (0.2733, 0.2733, 0.2733)
ob_cylinder_004.location = (0.0, 0.0, 0.0)
ob_cylinder_004.rotation_euler = (2.187, 0.6928, 2.627)
ob_cylinder_004.scale = (0.2733, 0.2733, 0.2733)
ob_cylinder_005.location = (0.0, 0.0, 0.0)
ob_cylinder_005.rotation_euler = (1.094, 0.2274, 1.448)
ob_cylinder_005.scale = (0.2733, 0.2733, 0.2733)
ob_icosphere_001.location = (0.0, 0.0, 0.0)
ob_icosphere_001.scale = (0.9429, 0.9429, 0.9429)
_m = ob_icosphere_001.modifiers.new('Boolean', 'BOOLEAN')
_m.object = ob_icosphere_002
_m = ob_icosphere_001.modifiers.new('Boolean.001', 'BOOLEAN')
_m.object = ob_cylinder
_m = ob_icosphere_001.modifiers.new('Boolean.002', 'BOOLEAN')
_m.object = ob_cylinder_001
_m = ob_icosphere_001.modifiers.new('Boolean.006', 'BOOLEAN')
_m.object = ob_cylinder_002
_m = ob_icosphere_001.modifiers.new('Boolean.003', 'BOOLEAN')
_m.object = ob_cylinder_003
_m = ob_icosphere_001.modifiers.new('Boolean.004', 'BOOLEAN')
_m.object = ob_cylinder_004
_m = ob_icosphere_001.modifiers.new('Boolean.005', 'BOOLEAN')
_m.object = ob_cylinder_005
ob_icosphere_002.location = (0.0, 0.0, 0.0)
ob_icosphere_002.scale = (0.9021, 0.9021, 0.9021)

# ---- collection membership
col_collection.objects.link(ob_cylinder)
col_collection.objects.link(ob_cylinder_001)
col_collection.objects.link(ob_cylinder_002)
col_collection.objects.link(ob_cylinder_003)
col_collection.objects.link(ob_cylinder_004)
col_collection.objects.link(ob_cylinder_005)
col_collection.objects.link(ob_icosphere_001)
col_collection.objects.link(ob_icosphere_002)

# ---- scene / render settings (as saved in the file)
scene.frame_start = 1; scene.frame_end = 250; scene.frame_set(20)
scene.render.engine = 'BLENDER_EEVEE_NEXT'
scene.cycles.sampling_pattern = 'TABULATED_SOBOL'
scene.cycles.use_light_tree = False
scene.view_settings.view_transform = 'Standard'
bpy.context.view_layer.update()

# ---- added for rendering (the .blend has no active camera and no usable light): camera, sun
cam_auto = bpy.data.cameras.new('AutoCamera')
cam_auto.lens = 50.0
cam_auto.sensor_width = 36.0
cam_auto.clip_end = 1000.0
ob_auto_camera = bpy.data.objects.new('AutoCamera', cam_auto)
scene.collection.objects.link(ob_auto_camera)
ob_auto_camera.location = (4.01125, -4.91131, 3.16703)
ob_auto_camera.rotation_euler = (1.09748, -7.21219e-08, 0.694738)
scene.camera = ob_auto_camera
light_auto_sun = bpy.data.lights.new('AutoSun', 'SUN')
light_auto_sun.energy = 3.0
light_auto_sun.angle = 0.0523599
ob_auto_sun = bpy.data.objects.new('AutoSun', light_auto_sun)
scene.collection.objects.link(ob_auto_sun)
ob_auto_sun.rotation_euler = (0.872665, 0.174533, 0.523599)
bpy.context.view_layer.update()
